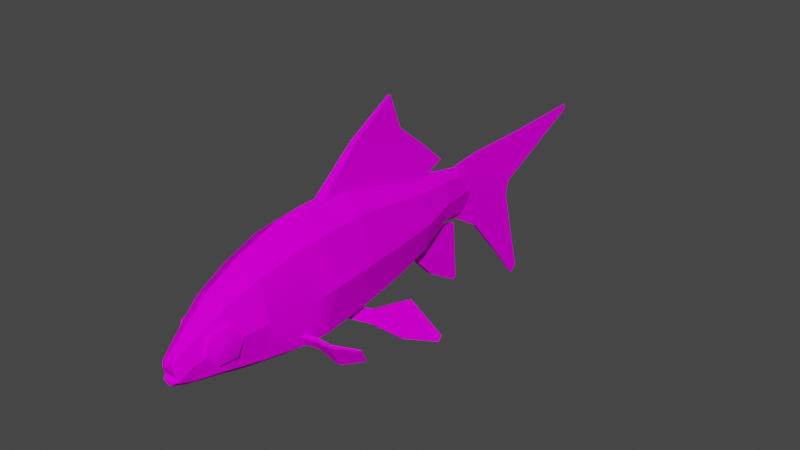 # Source: FishForward.blend  (saved by Blender 2.93.21; exported with 4.5.12 LTS)
import bpy
from mathutils import Matrix  # noqa: F401  (used for matrix-valued properties, if any)

bpy.ops.wm.read_factory_settings(use_empty=True)
scene = bpy.context.scene
scene.name = 'Scene'

# ---- images (referenced by path relative to the original .blend; pixels are not part of the script)
import os
ASSET_DIR = os.environ.get("B2B_ASSET_DIR", "")  # directory of the original .blend (textures are referenced by path, not embedded)
HERE = os.path.dirname(os.path.abspath(__file__))  # packed textures are extracted next to this script under _unpacked/

def load_image(name, relpath, width, height, colorspace="sRGB"):
    """Load a texture the original file referenced (path relative to the .blend, or extracted next to this script)."""
    p = next((c for c in (os.path.join(HERE, relpath), os.path.join(ASSET_DIR, relpath)) if relpath and os.path.exists(c)), "")
    if p:
        img = bpy.data.images.load(p, check_existing=True)
        img.name = name
    else:  # same state as the original file: an image datablock whose file is absent (Cycles renders it pink)
        img = bpy.data.images.new(name, width, height)
        img.source = "FILE"
        img.filepath = "//" + (relpath or name)
    img.colorspace_settings.name = colorspace
    return img
img_tex_goldfish_png = load_image('Tex_Goldfish.png', 'Fish/Goldfish/Tex_Goldfish.png', 1024, 1024, 'sRGB')

# ---- materials (node trees are filled in below, after node groups)
mat_lambert2sg = bpy.data.materials.new('lambert2SG')
mat_lambert2sg.surface_render_method = 'BLENDED'
mat_lambert2sg.blend_method = 'BLEND'
mat_lambert2sg.use_transparent_shadow = False
mat_lambert2sg.diffuse_color = (0.0, 0.0, 0.0, 1.0)
mat_lambert2sg.roughness = 1.0
mat_lambert2sg.specular_intensity = 0.0

# ---- material node trees
mat_lambert2sg.use_nodes = True; mat_lambert2sg.node_tree.nodes.clear()
_N = mat_lambert2sg.node_tree.nodes; _L = mat_lambert2sg.node_tree.links
n0 = _N.new('ShaderNodeBsdfPrincipled'); n0.name = 'Principled BSDF'; n0.location = (10, 300)
n0.distribution = 'GGX'
n0.subsurface_method = 'BURLEY'
n0.inputs[2].default_value = 1.0
n0.inputs[3].default_value = 1.0
n0.inputs[13].default_value = 0.0
n0.inputs[27].default_value = (0.0, 0.0, 0.0, 1.0)
n0.inputs[28].default_value = 1.0
n1 = _N.new('ShaderNodeOutputMaterial'); n1.name = 'Material Output'; n1.location = (300, 300)
n2 = _N.new('ShaderNodeTexImage'); n2.name = 'Image Texture'; n2.location = (-300, 600)
n2.image = img_tex_goldfish_png
_L.new(n0.outputs[0], n1.inputs[0])
_L.new(n2.outputs[0], n0.inputs[0])
n1.is_active_output = True

# ---- world
world_world = bpy.data.worlds.new('World'); scene.world = world_world
world_world.use_nodes = True; world_world.node_tree.nodes.clear()
_N = world_world.node_tree.nodes; _L = world_world.node_tree.links
n0 = _N.new('ShaderNodeOutputWorld'); n0.name = 'World Output'; n0.location = (300, 300)
n1 = _N.new('ShaderNodeBackground'); n1.name = 'Background'; n1.location = (10, 300)
n1.inputs[0].default_value = (0.05088, 0.05088, 0.05088, 1.0)
_L.new(n1.outputs[0], n0.inputs[0])
n0.is_active_output = True
world_world.color = (0.05088, 0.05088, 0.05088)
world_world.use_sun_shadow = False
world_world.sun_shadow_jitter_overblur = 0.0

# ---- meshes
me_mesh_goldfish = bpy.data.meshes.new('Mesh_Goldfish')
me_mesh_goldfish.from_pydata([(4.259, 8.459, 13.87), (1e-06, 11.67, 13.87), (1e-06, 11.7, 21.73), (4.433, 8.35, 21.73), (1e-06, -10.28, 13.87), (4.259, -7.064, 13.87), (4.433, -7.807, 21.73), (1e-06, -11.15, 21.73), (6.023, 0.6976, 13.87), (6.269, 0.2718, 21.73), (1.051, -4.445, 47.65), (1e-06, -4.445, 47.65), (1e-06, -5.125, 47.65), (0.7435, -4.715, 47.65), (5.081, 0.4421, 5.014), (3.593, 6.989, 5.014), (3.593, -6.105, 5.014), (1e-06, -8.817, 5.014), (1e-06, 9.701, 5.014), (3.974, 0.2718, -2.907), (2.81, 5.394, -2.907), (2.81, -4.85, -2.907), (1e-06, -6.972, -2.907), (1e-06, 7.515, -2.907), (2.745, 1.209, -9.295), (1.941, 4.746, -9.295), (1.941, -2.329, -9.295), (1e-06, -3.794, -9.295), (1e-06, 6.212, -9.295), (1.536, 0.4421, -14.49), (1.086, 3.769, -14.49), (1.086, -2.884, -14.49), (1e-06, -4.262, -14.49), (1e-06, 5.147, -14.49), (1e-06, 11.16, 26.93), (4.259, 7.948, 26.93), (4.259, -7.575, 26.93), (1e-06, -10.79, 26.93), (6.023, 0.1866, 26.93), (1e-06, 8.871, 33.74), (3.535, 6.202, 33.74), (3.535, -6.681, 33.74), (1e-06, -9.349, 33.74), (4.999, -0.2393, 33.74), (1e-06, 6.109, 39.53), (2.694, 4.075, 39.53), (2.694, -5.746, 39.53), (1e-06, -7.78, 39.53), (3.81, -0.8355, 39.53), (1e-06, 1.664, 44.81), (1.565, 0.4827, 44.81), (1.565, -5.22, 44.81), (1e-06, -6.401, 44.81), (2.213, -2.369, 44.81), (1e-06, -0.266, 47.03), (1.014, -1.031, 47.03), (1.014, -4.728, 47.03), (1e-06, -5.493, 47.03), (1.434, -4.225, 47.03), (0.6148, -1.277, 47.78), (1e-06, -1.055, 47.78), (1e-06, -2.201, 47.78), (0.8694, -2.201, 47.78), (1e-06, -4.024, 47.03), (1.078, -4.024, 47.03), (0.6533, -2.402, 47.78), (1e-06, -2.402, 47.78), (1e-06, -4.225, 47.03), (1.049, 0.4421, -17.47), (0.7415, 2.714, -16.84), (0.7415, -1.83, -16.84), (1e-06, -2.77, -17.49), (1e-06, 3.655, -17.49), (1e-06, 0.4421, -18.29), (-4.259, 8.459, 13.87), (-4.433, 8.35, 21.73), (-4.433, -7.807, 21.73), (-4.259, -7.064, 13.87), (-6.269, 0.2718, 21.73), (-6.023, 0.6976, 13.87), (-1.051, -4.445, 47.65), (-0.7435, -4.715, 47.65), (-3.593, 6.989, 5.014), (-5.081, 0.4421, 5.014), (-3.593, -6.105, 5.014), (-2.81, 5.394, -2.907), (-3.974, 0.2718, -2.907), (-2.81, -4.85, -2.907), (-1.941, 4.746, -9.295), (-2.745, 1.209, -9.295), (-1.941, -2.329, -9.295), (-1.086, 3.769, -14.49), (-1.536, 0.4421, -14.49), (-1.086, -2.884, -14.49), (-4.259, 7.948, 26.93), (-4.259, -7.575, 26.93), (-6.023, 0.1866, 26.93), (-3.535, 6.202, 33.74), (-3.535, -6.681, 33.74), (-4.999, -0.2393, 33.74), (-2.694, 4.075, 39.53), (-2.694, -5.746, 39.53), (-3.81, -0.8355, 39.53), (-1.565, 0.4827, 44.81), (-1.565, -5.22, 44.81), (-2.213, -2.369, 44.81), (-1.014, -1.031, 47.03), (-1.014, -4.728, 47.03), (-1.434, -4.225, 47.03), (-0.6148, -1.277, 47.78), (-0.8694, -2.201, 47.78), (-0.6533, -2.402, 47.78), (-1.078, -4.024, 47.03), (-0.7415, 2.714, -16.84), (-1.049, 0.4421, -17.47), (-0.7415, -1.83, -16.84), (-0.3964, 1.447, -14.35), (0.3964, 1.447, -14.35), (0.2707, 5.239, -14.35), (-0.2707, 5.239, -14.35), (0.2707, 5.85, -20.36), (-0.2707, 5.85, -20.36), (-0.06528, 6.51, -47.78), (0.06528, 6.51, -47.78), (0.09558, 5.435, -47.52), (-0.09558, 5.435, -47.52), (-0.2707, -8.012, -20.36), (0.2707, -8.012, -20.36), (0.2707, -4.24, -14.35), (-0.2707, -4.24, -14.35), (0.3964, 0.3055, -20.36), (-0.3964, 0.3055, -20.36), (0.2126, 5.893, -31.94), (-0.2126, 5.893, -31.94), (0.3113, -2.68, -29.86), (-0.2126, -15.54, -26.74), (0.2126, -15.54, -26.74), (-0.3113, -2.68, -29.86), (-0.3964, 0.3097, -14.35), (0.3964, 0.3097, -14.35), (0.3964, -1.358, -20.36), (0.3113, -5.251, -29.23), (-0.3113, -5.251, -29.23), (-0.3964, -1.358, -20.36), (-0.08911, -21.86, -33.88), (0.08911, -21.86, -33.88), (0.06086, -22.71, -32.4), (-0.06086, -22.71, -32.4), (1.267, -7.113, 14.58), (1.854, -6.898, 14.73), (4.077, -8.866, 11.2), (3.491, -9.081, 11.05), (9.037, -16.71, 0.7097), (9.312, -16.61, 0.7779), (9.405, -17.4, 1.568), (9.131, -17.5, 1.5), (3.892, -10.97, 12.22), (4.479, -10.76, 12.36), (2.255, -8.788, 15.89), (1.669, -9.002, 15.75), (5.926, -9.532, 4.332), (5.507, -9.685, 4.228), (7.05, -14.82, 7.589), (6.631, -14.97, 7.485), (-1.267, -7.113, 14.58), (-3.491, -9.081, 11.05), (-4.077, -8.866, 11.2), (-1.854, -6.898, 14.73), (-9.037, -16.71, 0.7097), (-9.131, -17.5, 1.5), (-9.405, -17.4, 1.568), (-9.312, -16.61, 0.7779), (-3.892, -10.97, 12.22), (-1.669, -9.002, 15.75), (-2.255, -8.788, 15.89), (-4.479, -10.76, 12.36), (-5.507, -9.685, 4.228), (-5.926, -9.532, 4.332), (-7.05, -14.82, 7.589), (-6.631, -14.97, 7.485), (-0.4246, -12.26, -7.807), (0.4246, -12.26, -7.807), (0.4246, -5.772, -1.511), (-0.4246, -5.772, -1.511), (-0.4246, -3.244, -5.186), (0.4246, -3.244, -5.186), (0.212, -4.954, -13.99), (-0.212, -4.954, -13.99), (-0.1458, -15.58, -14.94), (0.1458, -15.58, -14.94), (0.1458, -16.27, -14.36), (-0.1458, -16.27, -14.36), (-0.5115, 17.77, 10.71), (0.5115, 17.77, 10.71), (0.2582, 22.71, 2.49), (-0.2582, 22.71, 2.49), (-0.2582, 16.77, 0.2083), (0.2582, 16.77, 0.2083), (0.2582, 12.51, -5.084), (-0.2582, 12.51, -5.084), (-0.2582, 8.148, -10.04), (0.2582, 8.148, -10.04), (0.5115, 7.476, -7.649), (-0.5115, 7.476, -7.649), (0.5115, 14.68, 5.204), (0.5115, 11.08, -1.223), (-0.5115, 11.08, -1.223), (-0.5115, 14.68, 5.204), (-0.8975, 10.96, 18.4), (0.8975, 10.96, 18.4), (0.8975, 9.667, 11.48), (0.8975, 8.153, 3.404), (0.8975, 6.403, -3.661), (-0.8975, 6.403, -3.661), (-0.8975, 8.153, 3.404), (-0.8975, 9.667, 11.48), (2.032, -7.804, 26.85), (6.262, -7.779, 25.68), (6.585, -5.712, 26.89), (2.355, -5.736, 28.06), (6.441, -5.375, 26.35), (2.19, -5.35, 27.44), (6.118, -7.442, 25.14), (1.867, -7.418, 26.23), (12.86, -8.577, 23.01), (12.8, -8.437, 22.78), (13.22, -5.789, 24.33), (13.28, -5.929, 24.55), (9.055, -9.627, 24.23), (9.17, -9.896, 24.66), (9.771, -5.042, 26.91), (9.886, -5.311, 27.34), (-2.032, -7.804, 26.85), (-2.355, -5.736, 28.06), (-6.585, -5.712, 26.89), (-6.262, -7.779, 25.68), (-2.19, -5.35, 27.44), (-6.441, -5.375, 26.35), (-1.867, -7.418, 26.23), (-6.118, -7.442, 25.14), (-12.86, -8.577, 23.01), (-13.28, -5.929, 24.55), (-13.22, -5.789, 24.33), (-12.8, -8.437, 22.78), (-9.17, -9.896, 24.66), (-9.055, -9.627, 24.23), (-9.771, -5.042, 26.91), (-9.886, -5.311, 27.34), (2.435, -3.458, 38.49), (2.74, -0.769, 37.33), (4.27, -0.769, 37.74), (3.964, -3.458, 38.9), (2.3, 1.615, 39.01), (3.829, 1.615, 39.41), (1.554, 1.309, 41.84), (3.084, 1.309, 42.24), (1.248, -1.38, 43.0), (2.778, -1.38, 43.4), (1.689, -3.764, 41.33), (3.218, -3.764, 41.73), (4.303, -0.9219, 39.26), (4.15, -2.267, 39.84), (4.082, 0.27, 40.09), (3.709, 0.1171, 41.51), (3.557, -1.228, 42.09), (3.777, -2.419, 41.26), (3.93, -1.075, 40.67), (-2.435, -3.458, 38.49), (-3.964, -3.458, 38.9), (-4.27, -0.769, 37.74), (-2.74, -0.769, 37.33), (-3.829, 1.615, 39.41), (-2.3, 1.615, 39.01), (-3.084, 1.309, 42.24), (-1.554, 1.309, 41.84), (-2.778, -1.38, 43.4), (-1.248, -1.38, 43.0), (-3.218, -3.764, 41.73), (-1.689, -3.764, 41.33), (-4.15, -2.267, 39.84), (-4.303, -0.9219, 39.26), (-4.082, 0.27, 40.09), (-3.709, 0.1171, 41.51), (-3.557, -1.228, 42.09), (-3.777, -2.419, 41.26), (-3.93, -1.075, 40.67)], [], [(0, 1, 2, 3), (4, 5, 6, 7), (5, 8, 9, 6), (8, 0, 3, 9), (10, 11, 12, 13), (0, 8, 14, 15), (8, 5, 16, 14), (5, 4, 17, 16), (1, 0, 15, 18), (15, 14, 19, 20), (14, 16, 21, 19), (16, 17, 22, 21), (18, 15, 20, 23), (20, 19, 24, 25), (19, 21, 26, 24), (21, 22, 27, 26), (23, 20, 25, 28), (25, 24, 29, 30), (24, 26, 31, 29), (26, 27, 32, 31), (28, 25, 30, 33), (3, 2, 34, 35), (7, 6, 36, 37), (6, 9, 38, 36), (9, 3, 35, 38), (35, 34, 39, 40), (37, 36, 41, 42), (36, 38, 43, 41), (38, 35, 40, 43), (40, 39, 44, 45), (42, 41, 46, 47), (41, 43, 48, 46), (43, 40, 45, 48), (45, 44, 49, 50), (47, 46, 51, 52), (46, 48, 53, 51), (48, 45, 50, 53), (50, 49, 54, 55), (52, 51, 56, 57), (51, 53, 58, 56), (53, 50, 55, 58), (59, 60, 61, 62), (55, 54, 60, 59), (63, 64, 65, 66), (58, 55, 59, 62), (58, 67, 11, 10), (57, 56, 13, 12), (56, 58, 10, 13), (67, 58, 64, 63), (58, 62, 65, 64), (62, 61, 66, 65), (30, 29, 68, 69), (29, 31, 70, 68), (31, 32, 71, 70), (33, 30, 69, 72), (69, 73, 72), (71, 73, 70), (70, 73, 68), (69, 68, 73), (74, 75, 2, 1), (4, 7, 76, 77), (77, 76, 78, 79), (79, 78, 75, 74), (80, 81, 12, 11), (74, 82, 83, 79), (79, 83, 84, 77), (77, 84, 17, 4), (1, 18, 82, 74), (82, 85, 86, 83), (83, 86, 87, 84), (84, 87, 22, 17), (18, 23, 85, 82), (85, 88, 89, 86), (86, 89, 90, 87), (87, 90, 27, 22), (23, 28, 88, 85), (88, 91, 92, 89), (89, 92, 93, 90), (90, 93, 32, 27), (28, 33, 91, 88), (75, 94, 34, 2), (7, 37, 95, 76), (76, 95, 96, 78), (78, 96, 94, 75), (94, 97, 39, 34), (37, 42, 98, 95), (95, 98, 99, 96), (96, 99, 97, 94), (97, 100, 44, 39), (42, 47, 101, 98), (98, 101, 102, 99), (99, 102, 100, 97), (100, 103, 49, 44), (47, 52, 104, 101), (101, 104, 105, 102), (102, 105, 103, 100), (103, 106, 54, 49), (52, 57, 107, 104), (104, 107, 108, 105), (105, 108, 106, 103), (109, 110, 61, 60), (106, 109, 60, 54), (63, 66, 111, 112), (108, 110, 109, 106), (108, 80, 11, 67), (57, 12, 81, 107), (107, 81, 80, 108), (67, 63, 112, 108), (108, 112, 111, 110), (110, 111, 66, 61), (91, 113, 114, 92), (92, 114, 115, 93), (93, 115, 71, 32), (33, 72, 113, 91), (113, 72, 73), (71, 115, 73), (115, 114, 73), (113, 73, 114), (116, 117, 118, 119), (119, 118, 120, 121), (122, 123, 124, 125), (126, 127, 128, 129), (117, 130, 120, 118), (131, 116, 119, 121), (121, 120, 132, 133), (120, 130, 134, 132), (127, 126, 135, 136), (137, 131, 121, 133), (138, 139, 117, 116), (139, 140, 130, 117), (134, 130, 140, 141), (137, 134, 141, 142), (142, 143, 131, 137), (143, 138, 116, 131), (129, 128, 139, 138), (128, 127, 140, 139), (141, 140, 127, 136), (144, 145, 146, 147), (126, 143, 142, 135), (126, 129, 138, 143), (142, 141, 145, 144), (141, 136, 146, 145), (136, 135, 147, 146), (135, 142, 144, 147), (133, 132, 123, 122), (132, 134, 124, 123), (134, 137, 125, 124), (137, 133, 122, 125), (148, 149, 150, 151), (152, 153, 154, 155), (156, 157, 158, 159), (158, 157, 150, 149), (156, 159, 148, 151), (151, 150, 160, 161), (150, 157, 162, 160), (157, 156, 163, 162), (156, 151, 161, 163), (161, 160, 153, 152), (160, 162, 154, 153), (162, 163, 155, 154), (163, 161, 152, 155), (164, 165, 166, 167), (168, 169, 170, 171), (172, 173, 174, 175), (174, 167, 166, 175), (172, 165, 164, 173), (165, 176, 177, 166), (166, 177, 178, 175), (175, 178, 179, 172), (172, 179, 176, 165), (176, 168, 171, 177), (177, 171, 170, 178), (178, 170, 169, 179), (179, 169, 168, 176), (180, 181, 182, 183), (184, 185, 186, 187), (188, 189, 190, 191), (181, 186, 185, 182), (187, 180, 183, 184), (187, 186, 189, 188), (186, 181, 190, 189), (181, 180, 191, 190), (180, 187, 188, 191), (192, 193, 194, 195), (196, 197, 198, 199), (200, 201, 202, 203), (197, 204, 205, 198), (199, 206, 207, 196), (208, 209, 193, 192), (204, 210, 211, 205), (203, 202, 212, 213), (206, 214, 215, 207), (195, 194, 197, 196), (193, 204, 197, 194), (209, 210, 204, 193), (207, 215, 208, 192), (196, 207, 192, 195), (205, 211, 212, 202), (198, 205, 202, 201), (199, 198, 201, 200), (203, 206, 199, 200), (213, 214, 206, 203), (216, 217, 218, 219), (219, 218, 220, 221), (221, 220, 222, 223), (223, 222, 217, 216), (224, 225, 226, 227), (217, 222, 228, 229), (222, 220, 230, 228), (220, 218, 231, 230), (218, 217, 229, 231), (229, 228, 225, 224), (228, 230, 226, 225), (230, 231, 227, 226), (231, 229, 224, 227), (232, 233, 234, 235), (233, 236, 237, 234), (236, 238, 239, 237), (238, 232, 235, 239), (240, 241, 242, 243), (235, 244, 245, 239), (239, 245, 246, 237), (237, 246, 247, 234), (234, 247, 244, 235), (244, 240, 243, 245), (245, 243, 242, 246), (246, 242, 241, 247), (247, 241, 240, 244), (248, 249, 250, 251), (249, 252, 253, 250), (252, 254, 255, 253), (254, 256, 257, 255), (256, 258, 259, 257), (258, 248, 251, 259), (251, 250, 260, 261), (250, 253, 262, 260), (253, 255, 263, 262), (255, 257, 264, 263), (257, 259, 265, 264), (259, 251, 261, 265), (261, 260, 266), (260, 262, 266), (262, 263, 266), (263, 264, 266), (264, 265, 266), (265, 261, 266), (267, 268, 269, 270), (270, 269, 271, 272), (272, 271, 273, 274), (274, 273, 275, 276), (276, 275, 277, 278), (278, 277, 268, 267), (268, 279, 280, 269), (269, 280, 281, 271), (271, 281, 282, 273), (273, 282, 283, 275), (275, 283, 284, 277), (277, 284, 279, 268), (279, 285, 280), (280, 285, 281), (281, 285, 282), (282, 285, 283), (283, 285, 284), (284, 285, 279)])
me_mesh_goldfish.polygons.foreach_set('use_smooth', [0, 0, 0, 0, 1, 0, 0, 0, 0, 0, 0, 0, 0, 0, 0, 0, 0, 0, 0, 0, 0, 1, 1, 1, 1, 1, 1, 1, 1, 0, 0, 0, 0, 0, 0, 0, 0, 0, 0, 0, 1, 1, 0, 1, 1, 1, 0, 0, 1, 0, 1, 0, 0, 0, 0, 1, 1, 1, 1, 0, 0, 0, 0, 1, 0, 0, 0, 0, 0, 0, 0, 0, 0, 0, 0, 0, 0, 0, 0, 0, 1, 1, 1, 1, 1, 1, 1, 1, 0, 0, 0, 0, 0, 0, 0, 0, 0, 0, 0, 1, 1, 0, 1, 1, 1, 0, 0, 1, 0, 1, 0, 0, 0, 0, 1, 1, 1, 1, 1, 0, 0, 0, 1, 1, 0, 1, 0, 1, 1, 1, 1, 0, 1, 1, 1, 1, 1, 0, 1, 1, 0, 0, 0, 0, 0, 0, 0, 0, 0, 0, 0, 0, 0, 0, 0, 0, 0, 0, 0, 0, 0, 0, 0, 0, 0, 0, 0, 0, 0, 0, 0, 0, 0, 0, 0, 0, 0, 0, 0, 0, 0, 0, 0, 1, 1, 1, 1, 1, 1, 1, 1, 1, 1, 1, 1, 1, 1, 1, 1, 1, 1, 1, 0, 0, 0, 0, 0, 0, 0, 0, 0, 0, 0, 0, 0, 0, 0, 0, 0, 0, 0, 0, 0, 0, 0, 0, 0, 0, 0, 0, 0, 0, 0, 0, 1, 1, 1, 1, 1, 1, 1, 1, 1, 1, 1, 1, 0, 0, 0, 0, 0, 0, 1, 1, 1, 1, 1, 1, 1, 1, 1, 1, 1, 1])
_k = set([(2, 3), (2, 34), (2, 75), (3, 9), (3, 35), (6, 7), (6, 9), (6, 36), (7, 37), (7, 76), (9, 38), (10, 11), (10, 13), (10, 58), (11, 80), (12, 13), (12, 81), (34, 39), (35, 40), (36, 41), (37, 42), (39, 40), (39, 97), (40, 43), (41, 42), (41, 43), (42, 98), (50, 53), (50, 55), (53, 58), (55, 59), (58, 62), (58, 64), (58, 67), (59, 60), (59, 62), (60, 109), (61, 62), (61, 110), (62, 65), (63, 64), (63, 112), (64, 65), (65, 66), (66, 111), (67, 108), (68, 69), (68, 70), (69, 72), (70, 71), (71, 73), (71, 115), (72, 73), (72, 113), (75, 78), (75, 94), (76, 78), (76, 95), (78, 96), (80, 81), (80, 108), (94, 97), (95, 98), (97, 99), (98, 99), (103, 105), (103, 106), (105, 108), (106, 109), (108, 110), (108, 112), (109, 110), (110, 111), (111, 112), (113, 114), (114, 115), (116, 119), (116, 138), (117, 118), (117, 139), (118, 119), (118, 120), (119, 121), (120, 130), (120, 132), (121, 131), (121, 133), (126, 129), (126, 135), (126, 143), (127, 128), (127, 136), (127, 140), (128, 129), (128, 139), (129, 138), (130, 140), (131, 143), (132, 134), (133, 137), (134, 141), (135, 142), (136, 141), (137, 142), (192, 195), (192, 208), (193, 194), (193, 209), (194, 195), (194, 197), (195, 196), (196, 199), (197, 198), (198, 201), (199, 200), (200, 201), (200, 203), (201, 202), (202, 212), (203, 213), (208, 209), (208, 215), (209, 210), (210, 211), (211, 212), (212, 213), (213, 214), (214, 215), (250, 251), (250, 253), (251, 259), (253, 255), (255, 257), (257, 259), (268, 269), (268, 277), (269, 271), (271, 273), (273, 275), (275, 277)])
me_mesh_goldfish.attributes.new('sharp_edge', 'BOOLEAN', 'EDGE').data.foreach_set('value', [ (min(e.vertices), max(e.vertices)) in _k for e in me_mesh_goldfish.edges])
_uv = me_mesh_goldfish.uv_layers.new(name='UVMap')
_uv.uv.foreach_set('vector', [0.6347, 0.9557, 0.6347, 0.9288, 0.6618, 0.9288, 0.6618, 0.9568, 0.3555, 0.4683, 0.3555, 0.4415, 0.3827, 0.4404, 0.3827, 0.4683, 0.1476, 0.92, 0.1476, 0.9469, 0.1204, 0.9454, 0.1204, 0.9175, 0.1476, 0.9469, 0.1476, 0.9737, 0.1204, 0.9733, 0.1204, 0.9454, 0.6347, 0.8907, 0.6347, 0.8973, 0.6323, 0.8973, 0.6337, 0.8926, 0.1476, 0.9737, 0.1476, 0.9469, 0.1782, 0.946, 0.1782, 0.9686, 0.1476, 0.9469, 0.1476, 0.92, 0.1782, 0.9234, 0.1782, 0.946, 0.3555, 0.4415, 0.3555, 0.4683, 0.3249, 0.4683, 0.3249, 0.4457, 0.6347, 0.9288, 0.6347, 0.9557, 0.6041, 0.9515, 0.6041, 0.9288, 0.1782, 0.9686, 0.1782, 0.946, 0.2056, 0.9454, 0.2056, 0.9631, 0.1782, 0.946, 0.1782, 0.9234, 0.2056, 0.9277, 0.2056, 0.9454, 0.3249, 0.4457, 0.3249, 0.4683, 0.2975, 0.4683, 0.2975, 0.4506, 0.6041, 0.9288, 0.6041, 0.9515, 0.5767, 0.9465, 0.5767, 0.9288, 0.2056, 0.9631, 0.2056, 0.9454, 0.2277, 0.9486, 0.2277, 0.9609, 0.2056, 0.9454, 0.2056, 0.9277, 0.2277, 0.9364, 0.2277, 0.9486, 0.2975, 0.4506, 0.2975, 0.4683, 0.2755, 0.4683, 0.2755, 0.4561, 0.5767, 0.9288, 0.5767, 0.9465, 0.5546, 0.9411, 0.5546, 0.9288, 0.7645, 0.9371, 0.7645, 0.9249, 0.7824, 0.9222, 0.7824, 0.9337, 0.2277, 0.9486, 0.2277, 0.9364, 0.2456, 0.9345, 0.2456, 0.946, 0.2755, 0.4561, 0.2755, 0.4683, 0.2575, 0.4683, 0.2575, 0.4615, 0.5546, 0.9288, 0.5546, 0.9411, 0.5366, 0.9357, 0.5366, 0.9288, 0.6618, 0.9568, 0.6618, 0.9288, 0.6798, 0.9288, 0.6798, 0.9557, 0.3827, 0.4683, 0.3827, 0.4404, 0.4007, 0.4415, 0.4007, 0.4683, 0.1204, 0.9175, 0.1204, 0.9454, 0.1025, 0.9451, 0.1025, 0.9183, 0.1204, 0.9454, 0.1204, 0.9733, 0.1025, 0.9719, 0.1025, 0.9451, 0.6798, 0.9557, 0.6798, 0.9288, 0.7034, 0.9288, 0.7034, 0.9511, 0.4007, 0.4683, 0.4007, 0.4415, 0.4242, 0.446, 0.4242, 0.4683, 0.1025, 0.9183, 0.1025, 0.9451, 0.07893, 0.9436, 0.07893, 0.9214, 0.1025, 0.9451, 0.1025, 0.9719, 0.07893, 0.9659, 0.07893, 0.9436, 0.7034, 0.9511, 0.7034, 0.9288, 0.7234, 0.9288, 0.7234, 0.9458, 0.4242, 0.4683, 0.4242, 0.446, 0.4442, 0.4513, 0.4442, 0.4683, 0.07893, 0.9214, 0.07893, 0.9436, 0.05891, 0.9416, 0.05891, 0.9246, 0.5856, 0.8937, 0.5856, 0.916, 0.5655, 0.9086, 0.5655, 0.8916, 0.7234, 0.9458, 0.7234, 0.9288, 0.7416, 0.9288, 0.7416, 0.9387, 0.4442, 0.4683, 0.4442, 0.4513, 0.4625, 0.4585, 0.4625, 0.4683, 0.05891, 0.9246, 0.05891, 0.9416, 0.04065, 0.9363, 0.04065, 0.9264, 0.5655, 0.8916, 0.5655, 0.9086, 0.5473, 0.8962, 0.5473, 0.8863, 0.7416, 0.9387, 0.7416, 0.9288, 0.7493, 0.9288, 0.7493, 0.9352, 0.4625, 0.4683, 0.4625, 0.4585, 0.4701, 0.4619, 0.4701, 0.4683, 0.04065, 0.9264, 0.04065, 0.9363, 0.033, 0.9299, 0.033, 0.9281, 0.5473, 0.8863, 0.5473, 0.8962, 0.5396, 0.891, 0.5396, 0.8799, 0.6081, 0.9064, 0.6042, 0.9071, 0.6042, 0.9032, 0.6097, 0.9032, 0.7493, 0.9352, 0.7493, 0.9288, 0.7519, 0.9288, 0.7519, 0.9327, 0.5441, 0.4422, 0.5509, 0.4422, 0.5483, 0.4478, 0.5441, 0.4478, 0.5396, 0.8799, 0.5396, 0.891, 0.537, 0.8901, 0.537, 0.8869, 0.6308, 0.8907, 0.6308, 0.8997, 0.6287, 0.8997, 0.6287, 0.8931, 0.4701, 0.4683, 0.4701, 0.4619, 0.4723, 0.4636, 0.4723, 0.4683, 0.4701, 0.4619, 0.4701, 0.4593, 0.4723, 0.4617, 0.4723, 0.4636, 0.6042, 0.8962, 0.6132, 0.8962, 0.611, 0.8969, 0.6042, 0.8969, 0.6132, 0.8962, 0.6097, 0.9032, 0.6083, 0.9025, 0.611, 0.8969, 0.6097, 0.9032, 0.6042, 0.9032, 0.6042, 0.9025, 0.6083, 0.9025, 0.7824, 0.9337, 0.7824, 0.9222, 0.7927, 0.9222, 0.7905, 0.9301, 0.7824, 0.9222, 0.7824, 0.9107, 0.7905, 0.9144, 0.7927, 0.9222, 0.7713, 0.9068, 0.7713, 0.9136, 0.761, 0.9136, 0.7632, 0.909, 0.5366, 0.9288, 0.5366, 0.9357, 0.5285, 0.9335, 0.5263, 0.9288, 0.8077, 0.9097, 0.803, 0.9176, 0.803, 0.9065, 0.803, 0.9287, 0.803, 0.9176, 0.8077, 0.9254, 0.8077, 0.9254, 0.803, 0.9176, 0.8096, 0.9176, 0.8077, 0.9097, 0.8096, 0.9176, 0.803, 0.9176, 0.6347, 0.9557, 0.6618, 0.9568, 0.6618, 0.9288, 0.6347, 0.9288, 0.3555, 0.4683, 0.3827, 0.4683, 0.3827, 0.4404, 0.3555, 0.4415, 0.1476, 0.92, 0.1204, 0.9175, 0.1204, 0.9454, 0.1476, 0.9469, 0.1476, 0.9469, 0.1204, 0.9454, 0.1204, 0.9733, 0.1476, 0.9737, 0.6347, 0.8907, 0.6337, 0.8926, 0.6323, 0.8973, 0.6347, 0.8973, 0.1476, 0.9737, 0.1782, 0.9686, 0.1782, 0.946, 0.1476, 0.9469, 0.1476, 0.9469, 0.1782, 0.946, 0.1782, 0.9234, 0.1476, 0.92, 0.3555, 0.4415, 0.3249, 0.4457, 0.3249, 0.4683, 0.3555, 0.4683, 0.6347, 0.9288, 0.6041, 0.9288, 0.6041, 0.9515, 0.6347, 0.9557, 0.1782, 0.9686, 0.2056, 0.9631, 0.2056, 0.9454, 0.1782, 0.946, 0.1782, 0.946, 0.2056, 0.9454, 0.2056, 0.9277, 0.1782, 0.9234, 0.3249, 0.4457, 0.2975, 0.4506, 0.2975, 0.4683, 0.3249, 0.4683, 0.6041, 0.9288, 0.5767, 0.9288, 0.5767, 0.9465, 0.6041, 0.9515, 0.2056, 0.9631, 0.2277, 0.9609, 0.2277, 0.9486, 0.2056, 0.9454, 0.2056, 0.9454, 0.2277, 0.9486, 0.2277, 0.9364, 0.2056, 0.9277, 0.2975, 0.4506, 0.2755, 0.4561, 0.2755, 0.4683, 0.2975, 0.4683, 0.5767, 0.9288, 0.5546, 0.9288, 0.5546, 0.9411, 0.5767, 0.9465, 0.7645, 0.9371, 0.7824, 0.9337, 0.7824, 0.9222, 0.7645, 0.9249, 0.2277, 0.9486, 0.2456, 0.946, 0.2456, 0.9345, 0.2277, 0.9364, 0.2755, 0.4561, 0.2575, 0.4615, 0.2575, 0.4683, 0.2755, 0.4683, 0.5546, 0.9288, 0.5366, 0.9288, 0.5366, 0.9357, 0.5546, 0.9411, 0.6618, 0.9568, 0.6798, 0.9557, 0.6798, 0.9288, 0.6618, 0.9288, 0.3827, 0.4683, 0.4007, 0.4683, 0.4007, 0.4415, 0.3827, 0.4404, 0.1204, 0.9175, 0.1025, 0.9183, 0.1025, 0.9451, 0.1204, 0.9454, 0.1204, 0.9454, 0.1025, 0.9451, 0.1025, 0.9719, 0.1204, 0.9733, 0.6798, 0.9557, 0.7034, 0.9511, 0.7034, 0.9288, 0.6798, 0.9288, 0.4007, 0.4683, 0.4242, 0.4683, 0.4242, 0.446, 0.4007, 0.4415, 0.1025, 0.9183, 0.07893, 0.9214, 0.07893, 0.9436, 0.1025, 0.9451, 0.1025, 0.9451, 0.07893, 0.9436, 0.07893, 0.9659, 0.1025, 0.9719, 0.7034, 0.9511, 0.7234, 0.9458, 0.7234, 0.9288, 0.7034, 0.9288, 0.4242, 0.4683, 0.4442, 0.4683, 0.4442, 0.4513, 0.4242, 0.446, 0.07893, 0.9214, 0.05891, 0.9246, 0.05891, 0.9416, 0.07893, 0.9436, 0.5856, 0.8937, 0.5655, 0.8916, 0.5655, 0.9086, 0.5856, 0.916, 0.7234, 0.9458, 0.7416, 0.9387, 0.7416, 0.9288, 0.7234, 0.9288, 0.4442, 0.4683, 0.4625, 0.4683, 0.4625, 0.4585, 0.4442, 0.4513, 0.05891, 0.9246, 0.04065, 0.9264, 0.04065, 0.9363, 0.05891, 0.9416, 0.5655, 0.8916, 0.5473, 0.8863, 0.5473, 0.8962, 0.5655, 0.9086, 0.7416, 0.9387, 0.7493, 0.9352, 0.7493, 0.9288, 0.7416, 0.9288, 0.4625, 0.4683, 0.4701, 0.4683, 0.4701, 0.4619, 0.4625, 0.4585, 0.04065, 0.9264, 0.033, 0.9281, 0.033, 0.9299, 0.04065, 0.9363, 0.5473, 0.8863, 0.5396, 0.8799, 0.5396, 0.891, 0.5473, 0.8962, 0.6081, 0.9064, 0.6097, 0.9032, 0.6042, 0.9032, 0.6042, 0.9071, 0.7493, 0.9352, 0.7519, 0.9327, 0.7519, 0.9288, 0.7493, 0.9288, 0.5441, 0.4422, 0.5441, 0.4478, 0.5483, 0.4478, 0.5509, 0.4422, 0.5396, 0.8799, 0.537, 0.8869, 0.537, 0.8901, 0.5396, 0.891, 0.6308, 0.8907, 0.6287, 0.8931, 0.6287, 0.8997, 0.6308, 0.8997, 0.4701, 0.4683, 0.4723, 0.4683, 0.4723, 0.4636, 0.4701, 0.4619, 0.4701, 0.4619, 0.4723, 0.4636, 0.4723, 0.4617, 0.4701, 0.4593, 0.6042, 0.8962, 0.6042, 0.8969, 0.611, 0.8969, 0.6132, 0.8962, 0.6132, 0.8962, 0.611, 0.8969, 0.6083, 0.9025, 0.6097, 0.9032, 0.6097, 0.9032, 0.6083, 0.9025, 0.6042, 0.9025, 0.6042, 0.9032, 0.7824, 0.9337, 0.7905, 0.9301, 0.7927, 0.9222, 0.7824, 0.9222, 0.7824, 0.9222, 0.7927, 0.9222, 0.7905, 0.9144, 0.7824, 0.9107, 0.7713, 0.9068, 0.7632, 0.909, 0.761, 0.9136, 0.7713, 0.9136, 0.5366, 0.9288, 0.5263, 0.9288, 0.5285, 0.9335, 0.5366, 0.9357, 0.8077, 0.9097, 0.803, 0.9065, 0.803, 0.9176, 0.803, 0.9287, 0.8077, 0.9254, 0.803, 0.9176, 0.8077, 0.9254, 0.8096, 0.9176, 0.803, 0.9176, 0.8077, 0.9097, 0.803, 0.9176, 0.8096, 0.9176, 0.9274, 0.9749, 0.9274, 0.9481, 0.9347, 0.9524, 0.9347, 0.9706, 0.8108, 0.8083, 0.8291, 0.8083, 0.8291, 0.8333, 0.8108, 0.8333, 0.1333, 0.168, 0.1333, 0.1636, 0.1353, 0.1626, 0.1353, 0.169, 0.9453, 0.8646, 0.9636, 0.8646, 0.9636, 0.8896, 0.9453, 0.8896, 0.8768, 0.9475, 0.8746, 0.9225, 0.8853, 0.9225, 0.8841, 0.9475, 0.9321, 0.8333, 0.9343, 0.8083, 0.9416, 0.8083, 0.9428, 0.8333, 0.03069, 0.04776, 0.04896, 0.04776, 0.047, 0.09595, 0.03265, 0.09595, 0.1051, 0.1369, 0.09447, 0.1369, 0.08871, 0.09734, 0.1052, 0.08868, 0.1834, 0.07902, 0.1652, 0.07902, 0.1671, 0.05247, 0.1815, 0.05247, 0.1462, 0.08729, 0.152, 0.04776, 0.1627, 0.04776, 0.1628, 0.09595, 0.9252, 0.9749, 0.9252, 0.9481, 0.9274, 0.9481, 0.9274, 0.9749, 0.8746, 0.9475, 0.8714, 0.9225, 0.8746, 0.9225, 0.8768, 0.9475, 0.08871, 0.09734, 0.09447, 0.1369, 0.09126, 0.1369, 0.08376, 0.09994, 0.1557, 0.1626, 0.1767, 0.1626, 0.1767, 0.1675, 0.1557, 0.1675, 0.1413, 0.08469, 0.1488, 0.04776, 0.152, 0.04776, 0.1462, 0.08729, 0.9289, 0.8333, 0.9321, 0.8083, 0.9343, 0.8083, 0.9321, 0.8333, 0.9165, 0.9706, 0.9165, 0.9524, 0.9252, 0.9481, 0.9252, 0.9749, 0.8658, 0.9475, 0.8586, 0.9225, 0.8714, 0.9225, 0.8746, 0.9475, 0.08376, 0.09994, 0.09126, 0.1369, 0.07844, 0.1369, 0.06394, 0.1103, 0.1713, 0.02274, 0.1773, 0.02274, 0.1764, 0.0289, 0.1723, 0.0289, 0.136, 0.04776, 0.1488, 0.04776, 0.1413, 0.08469, 0.1215, 0.0743, 0.9161, 0.8333, 0.9233, 0.8083, 0.9321, 0.8083, 0.9289, 0.8333, 0.1557, 0.1675, 0.1767, 0.1675, 0.1692, 0.1995, 0.1632, 0.1995, 0.08376, 0.09994, 0.06394, 0.1103, 0.05012, 0.08676, 0.05175, 0.0806, 0.1815, 0.05247, 0.1671, 0.05247, 0.1723, 0.0289, 0.1764, 0.0289, 0.1215, 0.0743, 0.1413, 0.08469, 0.1093, 0.104, 0.1077, 0.09788, 0.03265, 0.09595, 0.047, 0.09595, 0.04203, 0.1619, 0.03762, 0.1619, 0.1052, 0.08868, 0.08871, 0.09734, 0.1043, 0.02383, 0.1064, 0.02274, 0.1987, 0.1782, 0.1777, 0.1782, 0.185, 0.1047, 0.1914, 0.1047, 0.1462, 0.08729, 0.1628, 0.09595, 0.164, 0.1619, 0.1619, 0.1608, 0.09639, 0.3029, 0.1077, 0.3029, 0.1178, 0.3147, 0.1065, 0.3147, 0.1198, 0.3258, 0.125, 0.3258, 0.125, 0.3312, 0.1198, 0.3312, 0.1134, 0.2901, 0.1247, 0.2901, 0.1146, 0.3018, 0.1033, 0.3018, 0.04689, 0.3025, 0.04577, 0.2908, 0.05708, 0.2908, 0.0582, 0.3025, 0.07804, 0.2669, 0.07916, 0.2551, 0.09047, 0.2551, 0.08935, 0.2669, 0.1065, 0.3147, 0.1178, 0.3147, 0.1162, 0.3318, 0.1081, 0.3318, 0.05708, 0.2908, 0.04577, 0.2908, 0.03877, 0.2737, 0.07042, 0.2737, 0.1247, 0.2901, 0.1134, 0.2901, 0.115, 0.273, 0.1231, 0.273, 0.07804, 0.2669, 0.08935, 0.2669, 0.1027, 0.2839, 0.07104, 0.2839, 0.1184, 0.3022, 0.1264, 0.3022, 0.125, 0.3258, 0.1198, 0.3258, 0.07042, 0.2737, 0.03877, 0.2737, 0.04139, 0.2558, 0.04685, 0.2551, 0.1231, 0.273, 0.115, 0.273, 0.1164, 0.2551, 0.1217, 0.2551, 0.07104, 0.2839, 0.1027, 0.2839, 0.07912, 0.3025, 0.07366, 0.3018, 0.09639, 0.3029, 0.1065, 0.3147, 0.1178, 0.3147, 0.1077, 0.3029, 0.1198, 0.3258, 0.1198, 0.3312, 0.125, 0.3312, 0.125, 0.3258, 0.1134, 0.2901, 0.1033, 0.3018, 0.1146, 0.3018, 0.1247, 0.2901, 0.04689, 0.3025, 0.0582, 0.3025, 0.05708, 0.2908, 0.04577, 0.2908, 0.07804, 0.2669, 0.08935, 0.2669, 0.09047, 0.2551, 0.07916, 0.2551, 0.1065, 0.3147, 0.1081, 0.3318, 0.1162, 0.3318, 0.1178, 0.3147, 0.05708, 0.2908, 0.07042, 0.2737, 0.03877, 0.2737, 0.04577, 0.2908, 0.1247, 0.2901, 0.1231, 0.273, 0.115, 0.273, 0.1134, 0.2901, 0.07804, 0.2669, 0.07104, 0.2839, 0.1027, 0.2839, 0.08935, 0.2669, 0.1184, 0.3022, 0.1198, 0.3258, 0.125, 0.3258, 0.1264, 0.3022, 0.07042, 0.2737, 0.04685, 0.2551, 0.04139, 0.2558, 0.03877, 0.2737, 0.1231, 0.273, 0.1217, 0.2551, 0.1164, 0.2551, 0.115, 0.273, 0.07104, 0.2839, 0.07366, 0.3018, 0.07912, 0.3025, 0.1027, 0.2839, 0.1842, 0.2308, 0.2058, 0.2308, 0.2058, 0.2651, 0.1842, 0.2651, 0.2752, 0.2655, 0.2968, 0.2655, 0.2914, 0.2953, 0.2806, 0.2953, 0.2711, 0.2729, 0.2711, 0.2655, 0.2745, 0.2655, 0.2745, 0.2729, 0.2067, 0.2308, 0.2431, 0.2308, 0.2264, 0.2606, 0.2101, 0.2651, 0.2439, 0.2308, 0.2803, 0.2308, 0.277, 0.2651, 0.2606, 0.2606, 0.2806, 0.2953, 0.2914, 0.2953, 0.2897, 0.3241, 0.2823, 0.3241, 0.2431, 0.2308, 0.2067, 0.2308, 0.2111, 0.202, 0.2145, 0.202, 0.2058, 0.2308, 0.1842, 0.2308, 0.1913, 0.202, 0.1987, 0.202, 0.2803, 0.2308, 0.2439, 0.2308, 0.2725, 0.202, 0.2759, 0.202, 0.07909, 0.4539, 0.07909, 0.4219, 0.09737, 0.4298, 0.09737, 0.446, 0.09816, 0.4438, 0.1144, 0.4438, 0.1144, 0.4595, 0.09816, 0.4595, 0.141, 0.4581, 0.141, 0.4419, 0.1464, 0.434, 0.1464, 0.4661, 0.06557, 0.3809, 0.05786, 0.392, 0.04456, 0.3777, 0.04985, 0.3691, 0.1109, 0.4103, 0.1057, 0.4017, 0.119, 0.3875, 0.1267, 0.3986, 0.1151, 0.4782, 0.1151, 0.4219, 0.1403, 0.434, 0.1403, 0.4661, 0.05786, 0.392, 0.03936, 0.406, 0.03377, 0.388, 0.04456, 0.3777, 0.1464, 0.4661, 0.1464, 0.434, 0.1552, 0.4219, 0.1552, 0.4782, 0.1057, 0.4017, 0.09487, 0.3915, 0.1005, 0.3735, 0.119, 0.3875, 0.09816, 0.4219, 0.1144, 0.4219, 0.1144, 0.4438, 0.09816, 0.4438, 0.06926, 0.4043, 0.05786, 0.392, 0.06557, 0.3809, 0.08749, 0.386, 0.04414, 0.4213, 0.03936, 0.406, 0.05786, 0.392, 0.06926, 0.4043, 0.119, 0.3875, 0.1005, 0.3735, 0.1052, 0.3581, 0.1304, 0.3752, 0.1267, 0.3986, 0.119, 0.3875, 0.1304, 0.3752, 0.1486, 0.3935, 0.04456, 0.3777, 0.03377, 0.388, 0.02731, 0.3723, 0.03127, 0.3634, 0.04985, 0.3691, 0.04456, 0.3777, 0.03127, 0.3634, 0.03375, 0.3581, 0.09816, 0.4595, 0.1144, 0.4595, 0.1144, 0.4756, 0.09816, 0.4756, 0.09237, 0.416, 0.1057, 0.4017, 0.1109, 0.4103, 0.09485, 0.4213, 0.08841, 0.4072, 0.09487, 0.3915, 0.1057, 0.4017, 0.09237, 0.416, 0.3284, 0.314, 0.3514, 0.314, 0.3514, 0.337, 0.3284, 0.337, 0.3545, 0.2667, 0.3559, 0.2437, 0.376, 0.2437, 0.3774, 0.2667, 0.3523, 0.3417, 0.3523, 0.3187, 0.3753, 0.3187, 0.3753, 0.3417, 0.3761, 0.3417, 0.3776, 0.3187, 0.3976, 0.3187, 0.3991, 0.3417, 0.4164, 0.2143, 0.4248, 0.2143, 0.4248, 0.2437, 0.4164, 0.2437, 0.4362, 0.2766, 0.4162, 0.2766, 0.4477, 0.2582, 0.4637, 0.2582, 0.4153, 0.2766, 0.4153, 0.2996, 0.3838, 0.3092, 0.3838, 0.2582, 0.376, 0.2437, 0.3559, 0.2437, 0.3284, 0.2276, 0.3445, 0.2276, 0.4362, 0.2996, 0.4362, 0.2766, 0.4637, 0.2582, 0.4637, 0.3092, 0.331, 0.3135, 0.331, 0.2974, 0.3519, 0.2672, 0.3519, 0.2755, 0.383, 0.2672, 0.383, 0.3182, 0.3527, 0.3042, 0.3527, 0.2748, 0.3445, 0.2276, 0.3284, 0.2276, 0.3664, 0.2067, 0.3747, 0.2067, 0.3785, 0.2576, 0.3785, 0.2067, 0.4164, 0.2143, 0.4164, 0.2437, 0.3284, 0.314, 0.3284, 0.337, 0.3514, 0.337, 0.3514, 0.314, 0.3545, 0.2667, 0.3774, 0.2667, 0.376, 0.2437, 0.3559, 0.2437, 0.3523, 0.3417, 0.3753, 0.3417, 0.3753, 0.3187, 0.3523, 0.3187, 0.3761, 0.3417, 0.3991, 0.3417, 0.3976, 0.3187, 0.3776, 0.3187, 0.4164, 0.2143, 0.4164, 0.2437, 0.4248, 0.2437, 0.4248, 0.2143, 0.4362, 0.2766, 0.4637, 0.2582, 0.4477, 0.2582, 0.4162, 0.2766, 0.4153, 0.2766, 0.3838, 0.2582, 0.3838, 0.3092, 0.4153, 0.2996, 0.376, 0.2437, 0.3445, 0.2276, 0.3284, 0.2276, 0.3559, 0.2437, 0.4362, 0.2996, 0.4637, 0.3092, 0.4637, 0.2582, 0.4362, 0.2766, 0.331, 0.3135, 0.3519, 0.2755, 0.3519, 0.2672, 0.331, 0.2974, 0.383, 0.2672, 0.3527, 0.2748, 0.3527, 0.3042, 0.383, 0.3182, 0.3445, 0.2276, 0.3747, 0.2067, 0.3664, 0.2067, 0.3284, 0.2276, 0.3785, 0.2576, 0.4164, 0.2437, 0.4164, 0.2143, 0.3785, 0.2067, 0.2853, 0.02654, 0.2988, 0.02654, 0.2988, 0.1486, 0.2853, 0.1486, 0.9252, 0.5967, 0.9387, 0.5967, 0.9387, 0.7188, 0.9252, 0.7188, 0.9387, 0.5967, 0.9522, 0.5967, 0.9522, 0.7188, 0.9387, 0.7188, 0.9522, 0.5967, 0.9658, 0.5967, 0.9658, 0.7188, 0.9522, 0.7188, 0.3394, 0.02654, 0.3529, 0.02654, 0.3529, 0.1486, 0.3394, 0.1486, 0.3529, 0.02654, 0.3664, 0.02654, 0.3664, 0.1486, 0.3529, 0.1486, 0.2424, 0.1057, 0.1931, 0.1057, 0.2054, 0.08427, 0.2301, 0.08427, 0.8864, 0.6656, 0.8498, 0.6022, 0.8864, 0.6022, 0.9047, 0.6339, 0.8498, 0.6022, 0.8864, 0.5387, 0.9047, 0.5705, 0.8864, 0.6022, 0.8864, 0.5387, 0.9597, 0.5387, 0.9414, 0.5705, 0.9047, 0.5705, 0.2424, 0.02013, 0.2671, 0.06289, 0.2424, 0.06289, 0.2301, 0.04151, 0.2671, 0.06289, 0.2424, 0.1057, 0.2301, 0.08427, 0.2424, 0.06289, 0.9239, 0.4479, 0.8457, 0.4479, 0.8848, 0.374, 0.8457, 0.4479, 0.8067, 0.3803, 0.8848, 0.374, 0.8067, 0.3803, 0.8457, 0.3126, 0.8848, 0.374, 0.8457, 0.3126, 0.9239, 0.3126, 0.8848, 0.374, 0.9239, 0.3126, 0.9629, 0.3803, 0.8848, 0.374, 0.9629, 0.3803, 0.9239, 0.4479, 0.8848, 0.374, 0.2853, 0.02654, 0.2853, 0.1486, 0.2988, 0.1486, 0.2988, 0.02654, 0.9252, 0.5967, 0.9252, 0.7188, 0.9387, 0.7188, 0.9387, 0.5967, 0.9387, 0.5967, 0.9387, 0.7188, 0.9522, 0.7188, 0.9522, 0.5967, 0.9522, 0.5967, 0.9522, 0.7188, 0.9658, 0.7188, 0.9658, 0.5967, 0.3394, 0.02654, 0.3394, 0.1486, 0.3529, 0.1486, 0.3529, 0.02654, 0.3529, 0.02654, 0.3529, 0.1486, 0.3664, 0.1486, 0.3664, 0.02654, 0.2424, 0.1057, 0.2301, 0.08427, 0.2054, 0.08427, 0.1931, 0.1057, 0.8864, 0.6656, 0.9047, 0.6339, 0.8864, 0.6022, 0.8498, 0.6022, 0.8498, 0.6022, 0.8864, 0.6022, 0.9047, 0.5705, 0.8864, 0.5387, 0.8864, 0.5387, 0.9047, 0.5705, 0.9414, 0.5705, 0.9597, 0.5387, 0.2424, 0.02013, 0.2301, 0.04151, 0.2424, 0.06289, 0.2671, 0.06289, 0.2671, 0.06289, 0.2424, 0.06289, 0.2301, 0.08427, 0.2424, 0.1057, 0.9239, 0.4479, 0.8848, 0.374, 0.8457, 0.4479, 0.8457, 0.4479, 0.8848, 0.374, 0.8067, 0.3803, 0.8067, 0.3803, 0.8848, 0.374, 0.8457, 0.3126, 0.8457, 0.3126, 0.8848, 0.374, 0.9239, 0.3126, 0.9239, 0.3126, 0.8848, 0.374, 0.9629, 0.3803, 0.9629, 0.3803, 0.8848, 0.374, 0.9239, 0.4479])
me_mesh_goldfish.materials.append(mat_lambert2sg)
me_mesh_goldfish.use_remesh_fix_poles = True
me_mesh_goldfish.use_remesh_preserve_attributes = False
me_mesh_goldfish.update()
me_mesh_goldfish.normals_split_custom_set([tuple(v) for v in zip(*[iter([0.6025, 0.7981, -0.002251, 0.6025, 0.7981, -0.002251, 0.6025, 0.7981, -0.002251, 0.6025, 0.7981, -0.002251, 0.6001, -0.795, -0.08841, 0.6001, -0.795, -0.08841, 0.6001, -0.795, -0.08841, 0.6001, -0.795, -0.08841, 0.9743, -0.2214, -0.04248, 0.9743, -0.2214, -0.04248, 0.9743, -0.2214, -0.04248, 0.9743, -0.2214, -0.04248, 0.975, 0.2216, -0.01849, 0.975, 0.2216, -0.01849, 0.975, 0.2216, -0.01849, 0.975, 0.2216, -0.01849, 4.837e-06, 0.0, 1.0, 2.419e-06, 0.0, 1.0, 2.419e-06, 0.0, 1.0, 4.837e-06, 0.0, 1.0, 0.9693, 0.2203, -0.1095, 0.9693, 0.2203, -0.1095, 0.9693, 0.2203, -0.1095, 0.9693, 0.2203, -0.1095, 0.9705, -0.2206, -0.09689, 0.9705, -0.2206, -0.09689, 0.9705, -0.2206, -0.09689, 0.9705, -0.2206, -0.09689, 0.5973, -0.7913, -0.1306, 0.5973, -0.7913, -0.1306, 0.5973, -0.7913, -0.1306, 0.5973, -0.7913, -0.1306, 0.5932, 0.7858, -0.175, 0.5932, 0.7858, -0.175, 0.5932, 0.7858, -0.175, 0.5932, 0.7858, -0.175, 0.9656, 0.2195, -0.1396, 0.9656, 0.2195, -0.1396, 0.9656, 0.2195, -0.1396, 0.9656, 0.2195, -0.1396, 0.9668, -0.2197, -0.1303, 0.9668, -0.2197, -0.1303, 0.9668, -0.2197, -0.1303, 0.9668, -0.2197, -0.1303, 0.5923, -0.7847, -0.1828, 0.5923, -0.7847, -0.1828, 0.5923, -0.7847, -0.1828, 0.5923, -0.7847, -0.1828, 0.5884, 0.7794, -0.2151, 0.5884, 0.7794, -0.2151, 0.5884, 0.7794, -0.2151, 0.5884, 0.7794, -0.2151, 0.9636, 0.219, -0.1533, 0.9636, 0.219, -0.1533, 0.9636, 0.219, -0.1533, 0.9636, 0.219, -0.1533, 0.9523, -0.2164, -0.215, 0.9523, -0.2164, -0.215, 0.9523, -0.2164, -0.215, 0.9523, -0.2164, -0.215, 0.56, -0.7418, -0.3689, 0.56, -0.7418, -0.3689, 0.56, -0.7418, -0.3689, 0.56, -0.7418, -0.3689, 0.5947, 0.7877, -0.1607, 0.5947, 0.7877, -0.1607, 0.5947, 0.7877, -0.1607, 0.5947, 0.7877, -0.1607, 0.9596, 0.1753, -0.2201, 0.9596, 0.1753, -0.2201, 0.9596, 0.1753, -0.2201, 0.9596, 0.1753, -0.2201, 0.9694, -0.1771, -0.1701, 0.9694, -0.1771, -0.1701, 0.9694, -0.1771, -0.1701, 0.9694, -0.1771, -0.1701, 0.6846, -0.7288, 0.01542, 0.6846, -0.7288, 0.01542, 0.6846, -0.7288, 0.01542, 0.6846, -0.7288, 0.01542, 0.6714, 0.7148, -0.1958, 0.6714, 0.7148, -0.1958, 0.6714, 0.7148, -0.1958, 0.6714, 0.7148, -0.1958, 0.6005, 0.7955, 0.08163, 0.6005, 0.7955, 0.08163, 0.5935, 0.7862, 0.1723, 0.5924, 0.7848, 0.1822, 0.6016, -0.7969, 0.05565, 0.6016, -0.7969, 0.05565, 0.5984, -0.7928, 0.1159, 0.5986, -0.793, 0.113, 0.9743, -0.2214, 0.04247, 0.9743, -0.2214, 0.04247, 0.9948, 0.003659, 0.102, 0.9713, -0.2207, 0.08889, 0.9739, 0.2214, 0.04971, 0.9739, 0.2214, 0.04971, 0.9699, 0.2204, 0.1037, 0.9948, 0.003659, 0.102, 0.5924, 0.7848, 0.1822, 0.5935, 0.7862, 0.1723, 0.5819, 0.7708, 0.2594, 0.5819, 0.7708, 0.2594, 0.5986, -0.793, 0.113, 0.5984, -0.7928, 0.1159, 0.5941, -0.787, 0.1664, 0.5941, -0.787, 0.1664, 0.9713, -0.2207, 0.08889, 0.9948, 0.003659, 0.102, 0.9889, -0.008515, 0.1481, 0.9667, -0.2197, 0.1316, 0.9948, 0.003659, 0.102, 0.9699, 0.2204, 0.1037, 0.9628, 0.2188, 0.1584, 0.9889, -0.008515, 0.1481, 0.5631, 0.7459, 0.3557, 0.5631, 0.7459, 0.3557, 0.5631, 0.7459, 0.3557, 0.5631, 0.7459, 0.3557, 0.5889, -0.7801, 0.2114, 0.5889, -0.7801, 0.2114, 0.5889, -0.7801, 0.2114, 0.5889, -0.7801, 0.2114, 0.9602, -0.2182, 0.1745, 0.9602, -0.2182, 0.1745, 0.9602, -0.2182, 0.1745, 0.9602, -0.2182, 0.1745, 0.9518, 0.2163, 0.2175, 0.9518, 0.2163, 0.2175, 0.9518, 0.2163, 0.2175, 0.9518, 0.2163, 0.2175, 0.5001, 0.6625, 0.5577, 0.5001, 0.6625, 0.5577, 0.5001, 0.6625, 0.5577, 0.5001, 0.6625, 0.5577, 0.5898, -0.7813, 0.204, 0.5898, -0.7813, 0.204, 0.5898, -0.7813, 0.204, 0.5898, -0.7813, 0.204, 0.9502, -0.216, 0.2248, 0.9502, -0.216, 0.2248, 0.9502, -0.216, 0.2248, 0.9502, -0.216, 0.2248, 0.9177, 0.2086, 0.3382, 0.9177, 0.2086, 0.3382, 0.9177, 0.2086, 0.3382, 0.9177, 0.2086, 0.3382, 0.4946, 0.6552, 0.571, 0.4946, 0.6552, 0.571, 0.4946, 0.6552, 0.571, 0.4946, 0.6552, 0.571, 0.5726, -0.7586, 0.3109, 0.5726, -0.7586, 0.3109, 0.5726, -0.7586, 0.3109, 0.5726, -0.7586, 0.3109, 0.9357, -0.298, 0.1889, 0.9357, -0.298, 0.1889, 0.9357, -0.298, 0.1889, 0.9357, -0.298, 0.1889, 0.9053, 0.16, 0.3934, 0.9053, 0.16, 0.3934, 0.9052, 0.1584, 0.3944, 0.9052, 0.1589, 0.3941, 0.0, 0.0, 1.0, 0.0, 0.0, 1.0, 0.0, 0.0, 1.0, 0.0, 0.0, 1.0, 0.4206, 0.6941, 0.5843, 0.4206, 0.6941, 0.5843, 0.4206, 0.6941, 0.5843, 0.4206, 0.6941, 0.5843, 0.0, -0.4235, 0.9059, 0.0, -0.4235, 0.9059, 0.0, -0.4235, 0.9059, 0.0, -0.4235, 0.9059, 0.9052, 0.1589, 0.3941, 0.9052, 0.1584, 0.3944, 0.9041, 0.1481, 0.4009, 0.9041, 0.1481, 0.4009, 0.0, 0.9426, 0.334, 0.0, 0.9426, 0.334, 0.0, 0.9426, 0.334, 0.0, 0.9426, 0.334, 0.5204, -0.7778, 0.3523, 0.5204, -0.7778, 0.3523, 0.5204, -0.7778, 0.3523, 0.5204, -0.7778, 0.3523, 0.7026, -0.6627, 0.2592, 0.7026, -0.6627, 0.2592, 0.7026, -0.6627, 0.2592, 0.7026, -0.6627, 0.2592, 0.0, 0.0, 1.0, 0.0, 0.0, 1.0, 0.0, 0.0, 1.0, 0.0, 0.0, 1.0, -1.35e-05, -0.3839, 0.9234, -1.35e-05, -0.3839, 0.9234, -1.35e-05, -0.3839, 0.9234, -1.35e-05, -0.3839, 0.9234, 0.0, 0.0, 1.0, 0.0, 0.0, 1.0, 0.0, 0.0, 1.0, 0.0, 0.0, 1.0, 0.9715, 0.1518, -0.1818, 0.9715, 0.1518, -0.1818, 0.9715, 0.1518, -0.1818, 0.9715, 0.1518, -0.1818, 0.9715, -0.1518, -0.1818, 0.9715, -0.1518, -0.1818, 0.9715, -0.1518, -0.1818, 0.9715, -0.1518, -0.1818, 0.7881, -0.5346, -0.3052, 0.7881, -0.5346, -0.3052, 0.7881, -0.5346, -0.3052, 0.7881, -0.5346, -0.3052, 0.7881, 0.5346, -0.3052, 0.7881, 0.5346, -0.3052, 0.7881, 0.5346, -0.3052, 0.7881, 0.5346, -0.3052, 0.7302, 0.1834, -0.6582, 0.6724, -5.323e-07, -0.7402, 0.7591, 0.157, -0.6318, 0.7591, -0.157, -0.6318, 0.6724, -5.323e-07, -0.7402, 0.7302, -0.1834, -0.6582, 0.7302, -0.1834, -0.6582, 0.6724, -5.323e-07, -0.7402, 0.6184, -1.906e-08, -0.7859, 0.7302, 0.1834, -0.6582, 0.6184, -1.906e-08, -0.7859, 0.6724, -5.323e-07, -0.7402, -0.6025, 0.7981, -0.002251, -0.6025, 0.7981, -0.002251, -0.6025, 0.7981, -0.002251, -0.6025, 0.7981, -0.002251, -0.6001, -0.795, -0.08841, -0.6001, -0.795, -0.08841, -0.6001, -0.795, -0.08841, -0.6001, -0.795, -0.08841, -0.9743, -0.2214, -0.04248, -0.9743, -0.2214, -0.04248, -0.9743, -0.2214, -0.04248, -0.9743, -0.2214, -0.04248, -0.975, 0.2216, -0.01849, -0.975, 0.2216, -0.01849, -0.975, 0.2216, -0.01849, -0.975, 0.2216, -0.01849, 0.0, 0.0, 1.0, 0.0, 0.0, 1.0, 2.419e-06, 0.0, 1.0, 2.419e-06, 0.0, 1.0, -0.9693, 0.2203, -0.1095, -0.9693, 0.2203, -0.1095, -0.9693, 0.2203, -0.1095, -0.9693, 0.2203, -0.1095, -0.9705, -0.2206, -0.09689, -0.9705, -0.2206, -0.09689, -0.9705, -0.2206, -0.09689, -0.9705, -0.2206, -0.09689, -0.5973, -0.7913, -0.1306, -0.5973, -0.7913, -0.1306, -0.5973, -0.7913, -0.1306, -0.5973, -0.7913, -0.1306, -0.5932, 0.7858, -0.175, -0.5932, 0.7858, -0.175, -0.5932, 0.7858, -0.175, -0.5932, 0.7858, -0.175, -0.9656, 0.2195, -0.1396, -0.9656, 0.2195, -0.1396, -0.9656, 0.2195, -0.1396, -0.9656, 0.2195, -0.1396, -0.9668, -0.2197, -0.1303, -0.9668, -0.2197, -0.1303, -0.9668, -0.2197, -0.1303, -0.9668, -0.2197, -0.1303, -0.5923, -0.7847, -0.1828, -0.5923, -0.7847, -0.1828, -0.5923, -0.7847, -0.1828, -0.5923, -0.7847, -0.1828, -0.5884, 0.7794, -0.2151, -0.5884, 0.7794, -0.2151, -0.5884, 0.7794, -0.2151, -0.5884, 0.7794, -0.2151, -0.9636, 0.219, -0.1533, -0.9636, 0.219, -0.1533, -0.9636, 0.219, -0.1533, -0.9636, 0.219, -0.1533, -0.9523, -0.2164, -0.215, -0.9523, -0.2164, -0.215, -0.9523, -0.2164, -0.215, -0.9523, -0.2164, -0.215, -0.56, -0.7418, -0.3689, -0.56, -0.7418, -0.3689, -0.56, -0.7418, -0.3689, -0.56, -0.7418, -0.3689, -0.5947, 0.7877, -0.1607, -0.5947, 0.7877, -0.1607, -0.5947, 0.7877, -0.1607, -0.5947, 0.7877, -0.1607, -0.9596, 0.1753, -0.2201, -0.9596, 0.1753, -0.2201, -0.9596, 0.1753, -0.2201, -0.9596, 0.1753, -0.2201, -0.9694, -0.1771, -0.1701, -0.9694, -0.1771, -0.1701, -0.9694, -0.1771, -0.1701, -0.9694, -0.1771, -0.1701, -0.6846, -0.7288, 0.01542, -0.6846, -0.7288, 0.01542, -0.6846, -0.7288, 0.01542, -0.6846, -0.7288, 0.01542, -0.6714, 0.7148, -0.1958, -0.6714, 0.7148, -0.1958, -0.6714, 0.7148, -0.1958, -0.6714, 0.7148, -0.1958, -0.6005, 0.7955, 0.08163, -0.5924, 0.7848, 0.1822, -0.5935, 0.7862, 0.1723, -0.6005, 0.7955, 0.08163, -0.6016, -0.7969, 0.05565, -0.5986, -0.793, 0.113, -0.5984, -0.7927, 0.116, -0.6016, -0.7969, 0.05565, -0.9743, -0.2214, 0.04247, -0.9713, -0.2207, 0.08889, -0.9948, 0.003659, 0.102, -0.9743, -0.2214, 0.04247, -0.9739, 0.2214, 0.04971, -0.9948, 0.003659, 0.102, -0.9699, 0.2204, 0.1037, -0.9739, 0.2214, 0.04971, -0.5924, 0.7848, 0.1822, -0.5819, 0.7708, 0.2594, -0.5819, 0.7708, 0.2594, -0.5935, 0.7862, 0.1723, -0.5986, -0.793, 0.113, -0.5941, -0.787, 0.1664, -0.5941, -0.787, 0.1664, -0.5984, -0.7927, 0.116, -0.9713, -0.2207, 0.08889, -0.9667, -0.2197, 0.1316, -0.9889, -0.008515, 0.1481, -0.9948, 0.003659, 0.102, -0.9948, 0.003659, 0.102, -0.9889, -0.008515, 0.1481, -0.9628, 0.2188, 0.1584, -0.9699, 0.2204, 0.1037, -0.5631, 0.7459, 0.3557, -0.5631, 0.7459, 0.3557, -0.5631, 0.7459, 0.3557, -0.5631, 0.7459, 0.3557, -0.5889, -0.7801, 0.2114, -0.5889, -0.7801, 0.2114, -0.5889, -0.7801, 0.2114, -0.5889, -0.7801, 0.2114, -0.9602, -0.2182, 0.1745, -0.9602, -0.2182, 0.1745, -0.9602, -0.2182, 0.1745, -0.9602, -0.2182, 0.1745, -0.9518, 0.2163, 0.2175, -0.9518, 0.2163, 0.2175, -0.9518, 0.2163, 0.2175, -0.9518, 0.2163, 0.2175, -0.5001, 0.6625, 0.5577, -0.5001, 0.6625, 0.5577, -0.5001, 0.6625, 0.5577, -0.5001, 0.6625, 0.5577, -0.5898, -0.7813, 0.204, -0.5898, -0.7813, 0.204, -0.5898, -0.7813, 0.204, -0.5898, -0.7813, 0.204, -0.9502, -0.216, 0.2248, -0.9502, -0.216, 0.2248, -0.9502, -0.216, 0.2248, -0.9502, -0.216, 0.2248, -0.9177, 0.2086, 0.3382, -0.9177, 0.2086, 0.3382, -0.9177, 0.2086, 0.3382, -0.9177, 0.2086, 0.3382, -0.4946, 0.6552, 0.571, -0.4946, 0.6552, 0.571, -0.4946, 0.6552, 0.571, -0.4946, 0.6552, 0.571, -0.5726, -0.7586, 0.3109, -0.5726, -0.7586, 0.3109, -0.5726, -0.7586, 0.3109, -0.5726, -0.7586, 0.3109, -0.9357, -0.298, 0.1889, -0.9357, -0.298, 0.1889, -0.9357, -0.298, 0.1889, -0.9357, -0.298, 0.1889, -0.9053, 0.16, 0.3934, -0.9052, 0.159, 0.394, -0.9052, 0.1585, 0.3944, -0.9053, 0.16, 0.3934, 0.0, 0.0, 1.0, 0.0, 0.0, 1.0, 0.0, 0.0, 1.0, 0.0, 0.0, 1.0, -0.4206, 0.6941, 0.5843, -0.4206, 0.6941, 0.5843, -0.4206, 0.6941, 0.5843, -0.4206, 0.6941, 0.5843, 0.0, -0.4235, 0.9059, 0.0, -0.4235, 0.9059, 0.0, -0.4235, 0.9059, 0.0, -0.4235, 0.9059, -0.9052, 0.159, 0.394, -0.9041, 0.1481, 0.4009, -0.9041, 0.1481, 0.4009, -0.9052, 0.1585, 0.3944, 0.0, 0.9426, 0.334, 0.0, 0.9426, 0.334, 0.0, 0.9426, 0.334, 0.0, 0.9426, 0.334, -0.5204, -0.7778, 0.3523, -0.5204, -0.7778, 0.3523, -0.5204, -0.7778, 0.3523, -0.5204, -0.7778, 0.3523, -0.7026, -0.6627, 0.2592, -0.7026, -0.6627, 0.2592, -0.7026, -0.6627, 0.2592, -0.7026, -0.6627, 0.2592, 0.0, 0.0, 1.0, 0.0, 0.0, 1.0, 0.0, 0.0, 1.0, 0.0, 0.0, 1.0, 6.748e-06, -0.3839, 0.9234, 6.748e-06, -0.3839, 0.9234, 6.748e-06, -0.3839, 0.9234, 6.748e-06, -0.3839, 0.9234, 0.0, 0.0, 1.0, 0.0, 0.0, 1.0, 0.0, 0.0, 1.0, 0.0, 0.0, 1.0, -0.9715, 0.1518, -0.1818, -0.9715, 0.1518, -0.1818, -0.9715, 0.1518, -0.1818, -0.9715, 0.1518, -0.1818, -0.9715, -0.1518, -0.1818, -0.9715, -0.1518, -0.1818, -0.9715, -0.1518, -0.1818, -0.9715, -0.1518, -0.1818, -0.7881, -0.5346, -0.3052, -0.7881, -0.5346, -0.3052, -0.7881, -0.5346, -0.3052, -0.7881, -0.5346, -0.3052, -0.7881, 0.5346, -0.3052, -0.7881, 0.5346, -0.3052, -0.7881, 0.5346, -0.3052, -0.7881, 0.5346, -0.3052, -0.7302, 0.1834, -0.6582, -0.7591, 0.157, -0.6318, -0.6724, 5.109e-07, -0.7402, -0.7591, -0.157, -0.6318, -0.7302, -0.1834, -0.6582, -0.6724, 5.109e-07, -0.7402, -0.7302, -0.1834, -0.6582, -0.6184, -4.765e-08, -0.7859, -0.6724, 5.109e-07, -0.7402, -0.7302, 0.1834, -0.6582, -0.6724, 5.109e-07, -0.7402, -0.6184, -4.765e-08, -0.7859, 0.0, 0.0, 1.0, 0.0, 0.0, 1.0, 0.0, 0.0, 1.0, 0.0, 0.0, 1.0, 0.0, 0.9949, 0.1012, 0.0, 0.9949, 0.1012, 0.0, 0.9949, 0.1012, 0.0, 0.9949, 0.1012, 0.0, -0.2359, -0.9718, 0.0, -0.2359, -0.9718, 0.0, -0.2359, -0.9718, 0.0, -0.2359, -0.9718, 0.0, -0.8471, 0.5315, 0.0, -0.8471, 0.5315, 0.0, -0.8471, 0.5315, 0.0, -0.8471, 0.5315, 0.9998, 0.02177, -0.0009608, 0.9998, 0.0195, -0.0008605, 0.9996, 0.02691, -0.001188, 0.9996, 0.02691, -0.001188, -0.9998, 0.0195, -0.0008604, -0.9998, 0.02177, -0.0009609, -0.9996, 0.02691, -0.001188, -0.9996, 0.02691, -0.001188, 0.0, 1.0, 0.003686, 0.0, 1.0, 0.003686, 0.0, 1.0, 0.003686, 0.0, 1.0, 0.003686, 0.9999, 0.01459, -0.008827, 0.9999, 0.01214, -0.008819, 0.9999, 0.01097, -0.008816, 0.9999, 0.01459, -0.008827, 0.0, -0.6466, 0.7628, 0.0, -0.6466, 0.7628, 0.0, -0.6466, 0.7628, 0.0, -0.6466, 0.7628, -0.9999, 0.01097, -0.008816, -0.9999, 0.01214, -0.008807, -0.9999, 0.01459, -0.008827, -0.9999, 0.01459, -0.008827, 0.0, 0.0, 1.0, 0.0, 0.0, 1.0, 0.0, 0.0, 1.0, 0.0, 0.0, 1.0, 0.9998, -0.01653, 0.00748, 0.9998, -0.01906, 0.008624, 0.9998, 0.0195, -0.0008605, 0.9998, 0.02177, -0.0009608, 0.9999, 0.01097, -0.008816, 0.9999, 0.01214, -0.008819, 1.0, -0.009241, -0.002587, 0.9999, -0.01096, -0.001245, 0.0, -0.2359, -0.9718, 0.0, -0.2359, -0.9718, 0.0, -0.2359, -0.9718, 0.0, -0.2359, -0.9718, -0.9999, -0.01096, -0.001245, -1.0, -0.009241, -0.002587, -0.9999, 0.01214, -0.008807, -0.9999, 0.01097, -0.008816, -0.9998, -0.01906, 0.008625, -0.9998, -0.01653, 0.007479, -0.9998, 0.02177, -0.0009609, -0.9998, 0.0195, -0.0008604, 0.0, 0.0, 1.0, 0.0, 0.0, 1.0, 0.0, 0.0, 1.0, 0.0, 0.0, 1.0, 0.9997, -0.02243, 0.01015, 0.9997, -0.02243, 0.01015, 0.9998, -0.01906, 0.008624, 0.9998, -0.01653, 0.00748, 0.9999, -0.01096, -0.001245, 1.0, -0.009241, -0.002587, 0.9999, -0.01317, 0.0004755, 0.9999, -0.01317, 0.0004755, 0.0, -0.8684, -0.4959, 0.0, -0.8684, -0.4959, 0.0, -0.8684, -0.4959, 0.0, -0.8684, -0.4959, -0.9999, -0.01317, 0.0004755, -1.0, -0.009241, -0.002587, -0.9999, -0.01096, -0.001245, -0.9999, -0.01317, 0.0004755, -0.9997, -0.02243, 0.01015, -0.9997, -0.02243, 0.01015, -0.9998, -0.01653, 0.007479, -0.9998, -0.01906, 0.008625, 0.0, 0.2694, -0.963, 0.0, 0.2694, -0.963, 0.0, 0.2694, -0.963, 0.0, 0.2694, -0.963, 0.9999, -0.01335, -0.005463, 0.9999, -0.01335, -0.005463, 0.9999, -0.01335, -0.005463, 0.9999, -0.01335, -0.005463, 0.0, -0.6199, 0.7847, 0.0, -0.6199, 0.7847, 0.0, -0.6199, 0.7847, 0.0, -0.6199, 0.7847, -0.9999, -0.01335, -0.005463, -0.9999, -0.01335, -0.005463, -0.9999, -0.01335, -0.005463, -0.9999, -0.01335, -0.005463, 0.0, 0.9992, 0.03893, 0.0, 0.9992, 0.03893, 0.0, 0.9992, 0.03893, 0.0, 0.9992, 0.03893, 0.9999, 0.01146, -0.007847, 0.9999, 0.01146, -0.007847, 0.9999, 0.01146, -0.007847, 0.9999, 0.01146, -0.007847, 0.0, -0.9087, -0.4174, 0.0, -0.9087, -0.4174, 0.0, -0.9087, -0.4174, 0.0, -0.9087, -0.4174, -0.9999, 0.01146, -0.007847, -0.9999, 0.01146, -0.007847, -0.9999, 0.01146, -0.007847, -0.9999, 0.01146, -0.007847, -0.1602, 0.8157, -0.5559, -0.1602, 0.8157, -0.5559, -0.1602, 0.8157, -0.5559, -0.1602, 0.8157, -0.5559, 0.3957, -0.6247, -0.6731, 0.3957, -0.6247, -0.6731, 0.3957, -0.6247, -0.6731, 0.3957, -0.6247, -0.6731, 0.1602, -0.8157, 0.5559, 0.1602, -0.8157, 0.5559, 0.1602, -0.8157, 0.5559, 0.1602, -0.8157, 0.5559, 0.8623, 0.3856, 0.3282, 0.8623, 0.3856, 0.3282, 0.8623, 0.3856, 0.3282, 0.8623, 0.3856, 0.3282, -0.8623, -0.3856, -0.3282, -0.8623, -0.3856, -0.3282, -0.8623, -0.3856, -0.3282, -0.8623, -0.3856, -0.3282, -0.3005, 0.9382, -0.1718, -0.3005, 0.9382, -0.1718, -0.3005, 0.9382, -0.1718, -0.3005, 0.9382, -0.1718, 0.9195, 0.3285, 0.2158, 0.9195, 0.3285, 0.2158, 0.9195, 0.3285, 0.2158, 0.9195, 0.3285, 0.2158, 0.09951, -0.7308, 0.6753, 0.09951, -0.7308, 0.6753, 0.09951, -0.7308, 0.6753, 0.09951, -0.7308, 0.6753, -0.9095, -0.3405, -0.2386, -0.9095, -0.3405, -0.2386, -0.9095, -0.3405, -0.2386, -0.9095, -0.3405, -0.2386, 0.04869, 0.4667, -0.8831, 0.04869, 0.4667, -0.8831, 0.04869, 0.4667, -0.8831, 0.04869, 0.4667, -0.8831, 0.9186, 0.3294, 0.2183, 0.9186, 0.3294, 0.2183, 0.9186, 0.3294, 0.2183, 0.9186, 0.3294, 0.2183, 0.2049, -0.8678, 0.4528, 0.2049, -0.8678, 0.4528, 0.2049, -0.8678, 0.4528, 0.2049, -0.8678, 0.4528, -0.9105, -0.3396, -0.2361, -0.9105, -0.3396, -0.2361, -0.9105, -0.3396, -0.2361, -0.9105, -0.3396, -0.2361, 0.1602, 0.8157, -0.5559, 0.1602, 0.8157, -0.5559, 0.1602, 0.8157, -0.5559, 0.1602, 0.8157, -0.5559, -0.3957, -0.6247, -0.6731, -0.3957, -0.6247, -0.6731, -0.3957, -0.6247, -0.6731, -0.3957, -0.6247, -0.6731, -0.1602, -0.8157, 0.5559, -0.1602, -0.8157, 0.5559, -0.1602, -0.8157, 0.5559, -0.1602, -0.8157, 0.5559, -0.8623, 0.3856, 0.3282, -0.8623, 0.3856, 0.3282, -0.8623, 0.3856, 0.3282, -0.8623, 0.3856, 0.3282, 0.8623, -0.3856, -0.3282, 0.8623, -0.3856, -0.3282, 0.8623, -0.3856, -0.3282, 0.8623, -0.3856, -0.3282, 0.3005, 0.9382, -0.1718, 0.3005, 0.9382, -0.1718, 0.3005, 0.9382, -0.1718, 0.3005, 0.9382, -0.1718, -0.9195, 0.3285, 0.2158, -0.9195, 0.3285, 0.2158, -0.9195, 0.3285, 0.2158, -0.9195, 0.3285, 0.2158, -0.09951, -0.7308, 0.6753, -0.09951, -0.7308, 0.6753, -0.09951, -0.7308, 0.6753, -0.09951, -0.7308, 0.6753, 0.9095, -0.3405, -0.2386, 0.9095, -0.3405, -0.2386, 0.9095, -0.3405, -0.2386, 0.9095, -0.3405, -0.2386, -0.04869, 0.4667, -0.8831, -0.04869, 0.4667, -0.8831, -0.04869, 0.4667, -0.8831, -0.04869, 0.4667, -0.8831, -0.9186, 0.3294, 0.2183, -0.9186, 0.3294, 0.2183, -0.9186, 0.3294, 0.2183, -0.9186, 0.3294, 0.2183, -0.2049, -0.8678, 0.4528, -0.2049, -0.8678, 0.4528, -0.2049, -0.8678, 0.4528, -0.2049, -0.8678, 0.4528, 0.9105, -0.3396, -0.2361, 0.9105, -0.3396, -0.2361, 0.9105, -0.3396, -0.2361, 0.9105, -0.3396, -0.2361, 0.0, -0.6964, 0.7176, 0.0, -0.6964, 0.7176, 0.0, -0.6964, 0.7176, 0.0, -0.6964, 0.7176, 0.0, 0.9816, -0.1908, 0.0, 0.9816, -0.1908, 0.0, 0.9816, -0.1908, 0.0, 0.9816, -0.1908, 0.0, -0.646, -0.7634, 0.0, -0.646, -0.7634, 0.0, -0.646, -0.7634, 0.0, -0.646, -0.7634, 0.9998, 0.004858, -0.01671, 0.9998, 0.004858, -0.01671, 0.9998, 0.004858, -0.01671, 0.9998, 0.004858, -0.01671, -0.9998, 0.004858, -0.01671, -0.9998, 0.004858, -0.01671, -0.9998, 0.004858, -0.01671, -0.9998, 0.004858, -0.01671, 0.0, 0.08882, -0.996, 0.0, 0.08882, -0.996, 0.0, 0.08882, -0.996, 0.0, 0.08882, -0.996, 0.9993, -0.004644, -0.03691, 0.9993, -0.004644, -0.03691, 0.9993, -0.004644, -0.03691, 0.9993, -0.004644, -0.03691, 0.0, -0.8531, 0.5218, 0.0, -0.8531, 0.5218, 0.0, -0.8531, 0.5218, 0.0, -0.8531, 0.5218, -0.9993, -0.004643, -0.03691, -0.9993, -0.004643, -0.03691, -0.9993, -0.004643, -0.03691, -0.9993, -0.004643, -0.03691, -1.77e-07, 0.7875, 0.6164, 9.337e-08, 0.7875, 0.6164, 0.0, 0.8572, 0.515, 0.0, 0.8572, 0.515, 0.0, 0.5962, -0.8029, -4.226e-06, 0.5962, -0.8029, 0.0, 0.765, -0.644, 0.0, 0.765, -0.644, 0.0, -0.9627, -0.2707, 0.0, -0.9627, -0.2707, 1.245e-07, -0.965, -0.2623, 8.324e-08, -0.965, -0.2623, 0.9989, 0.03656, -0.03059, 0.9987, 0.04436, -0.02397, 0.9967, 0.07344, -0.03576, 0.9966, 0.0674, -0.0465, -0.9966, 0.0674, -0.0465, -0.9967, 0.07344, -0.03576, -0.9987, 0.04436, -0.02397, -0.9989, 0.03656, -0.03059, 0.0, 0.749, 0.6626, 0.0, 0.749, 0.6626, 9.337e-08, 0.7875, 0.6164, -1.77e-07, 0.7875, 0.6164, 0.9987, 0.04436, -0.02397, 0.9986, 0.05061, -0.01785, 0.9971, 0.0717, -0.02605, 0.9967, 0.07344, -0.03576, 8.324e-08, -0.965, -0.2623, 1.245e-07, -0.965, -0.2623, 0.0, -0.9657, -0.2598, 0.0, -0.9657, -0.2598, -0.9967, 0.07344, -0.03576, -0.9971, 0.0717, -0.02605, -0.9986, 0.05061, -0.01785, -0.9987, 0.04436, -0.02397, 0.0, 0.3586, -0.9335, 0.0, 0.3586, -0.9335, -4.226e-06, 0.5962, -0.8029, 0.0, 0.5962, -0.8029, 0.9991, 0.03861, -0.01943, 0.9987, 0.04436, -0.02397, 0.9989, 0.03656, -0.03059, 0.9994, 0.02266, -0.02625, 0.9988, 0.04605, -0.01624, 0.9986, 0.05061, -0.01785, 0.9987, 0.04436, -0.02397, 0.9991, 0.03861, -0.01943, -0.9987, 0.04436, -0.02397, -0.9986, 0.05061, -0.01785, -0.9988, 0.04605, -0.01624, -0.9991, 0.03861, -0.01943, -0.9989, 0.03656, -0.03059, -0.9987, 0.04436, -0.02397, -0.9991, 0.03861, -0.01943, -0.9994, 0.02266, -0.02625, 0.9967, 0.07344, -0.03576, 0.9971, 0.0717, -0.02605, 0.9938, 0.1034, -0.04104, 0.995, 0.08581, -0.05032, 0.9966, 0.0674, -0.0465, 0.9967, 0.07344, -0.03576, 0.995, 0.08581, -0.05032, 0.9955, 0.07788, -0.05449, 0.0, 0.765, -0.644, 0.0, 0.765, -0.644, 0.0, 0.7506, -0.6607, 0.0, 0.7506, -0.6607, -0.995, 0.08581, -0.05032, -0.9967, 0.07344, -0.03576, -0.9966, 0.0674, -0.0465, -0.9955, 0.07788, -0.05449, -0.9938, 0.1034, -0.04104, -0.9971, 0.0717, -0.02605, -0.9967, 0.07344, -0.03576, -0.995, 0.08581, -0.05032, 0.2313, -0.5175, 0.8238, 0.2313, -0.5175, 0.8238, 0.2313, -0.5175, 0.8238, 0.2313, -0.5175, 0.8238, 0.1336, 0.8557, 0.5, 0.1336, 0.8557, 0.5, 0.1336, 0.8557, 0.5, 0.1336, 0.8557, 0.5, -0.2103, 0.5175, -0.8294, -0.2103, 0.5175, -0.8294, -0.2103, 0.5175, -0.8294, -0.2103, 0.5175, -0.8294, -0.1336, -0.8557, -0.5, -0.1336, -0.8557, -0.5, -0.1336, -0.8557, -0.5, -0.1336, -0.8557, -0.5, 0.9661, 2.28e-06, -0.2581, 0.9661, 2.28e-06, -0.2581, 0.9661, 2.28e-06, -0.2581, 0.9661, 2.28e-06, -0.2581, -0.6276, -0.7242, -0.2858, -0.6276, -0.7242, -0.2858, -0.6276, -0.7242, -0.2858, -0.6276, -0.7242, -0.2858, 0.09561, 0.491, -0.8659, 0.09561, 0.491, -0.8659, 0.09561, 0.491, -0.8659, 0.09561, 0.491, -0.8659, -0.1743, 0.813, 0.5555, -0.1743, 0.813, 0.5555, -0.1743, 0.813, 0.5555, -0.1743, 0.813, 0.5555, -0.05756, -0.497, 0.8659, -0.05756, -0.497, 0.8659, -0.05756, -0.497, 0.8659, -0.05756, -0.497, 0.8659, 0.05805, -0.8391, -0.5408, 0.05805, -0.8391, -0.5408, 0.05805, -0.8391, -0.5408, 0.05805, -0.8391, -0.5408, -0.4451, 0.5026, -0.7412, -0.4451, 0.5026, -0.7412, -0.4451, 0.5026, -0.7412, -0.4451, 0.5026, -0.7412, 0.4585, 0.8032, 0.3803, 0.4585, 0.8032, 0.3803, 0.4585, 0.8032, 0.3803, 0.4585, 0.8032, 0.3803, 0.4958, -0.4945, 0.7139, 0.4958, -0.4945, 0.7139, 0.4958, -0.4945, 0.7139, 0.4958, -0.4945, 0.7139, -0.2313, -0.5175, 0.8238, -0.2313, -0.5175, 0.8238, -0.2313, -0.5175, 0.8238, -0.2313, -0.5175, 0.8238, -0.1336, 0.8557, 0.5, -0.1336, 0.8557, 0.5, -0.1336, 0.8557, 0.5, -0.1336, 0.8557, 0.5, 0.2103, 0.5175, -0.8294, 0.2103, 0.5175, -0.8294, 0.2103, 0.5175, -0.8294, 0.2103, 0.5175, -0.8294, 0.1336, -0.8557, -0.5, 0.1336, -0.8557, -0.5, 0.1336, -0.8557, -0.5, 0.1336, -0.8557, -0.5, -0.9661, 2.28e-06, -0.2581, -0.9661, 2.28e-06, -0.2581, -0.9661, 2.28e-06, -0.2581, -0.9661, 2.28e-06, -0.2581, 0.6276, -0.7242, -0.2858, 0.6276, -0.7242, -0.2858, 0.6276, -0.7242, -0.2858, 0.6276, -0.7242, -0.2858, -0.09561, 0.491, -0.8659, -0.09561, 0.491, -0.8659, -0.09561, 0.491, -0.8659, -0.09561, 0.491, -0.8659, 0.1743, 0.813, 0.5555, 0.1743, 0.813, 0.5555, 0.1743, 0.813, 0.5555, 0.1743, 0.813, 0.5555, 0.05756, -0.497, 0.8659, 0.05756, -0.497, 0.8659, 0.05756, -0.497, 0.8659, 0.05756, -0.497, 0.8659, -0.05805, -0.8391, -0.5408, -0.05805, -0.8391, -0.5408, -0.05805, -0.8391, -0.5408, -0.05805, -0.8391, -0.5408, 0.4451, 0.5026, -0.7412, 0.4451, 0.5026, -0.7412, 0.4451, 0.5026, -0.7412, 0.4451, 0.5026, -0.7412, -0.4585, 0.8032, 0.3803, -0.4585, 0.8032, 0.3803, -0.4585, 0.8032, 0.3803, -0.4585, 0.8032, 0.3803, -0.4958, -0.4945, 0.7139, -0.4958, -0.4945, 0.7139, -0.4958, -0.4945, 0.7139, -0.4958, -0.4945, 0.7139, 0.2326, -0.4074, -0.8831, 0.2326, -0.4074, -0.8831, 0.2326, -0.4074, -0.8831, 0.2326, -0.4074, -0.8831, 0.2062, 0.5872, -0.7827, 0.2062, 0.5872, -0.7827, 0.2062, 0.5872, -0.7827, 0.2062, 0.5872, -0.7827, -0.02644, 0.9946, 0.1004, -0.02644, 0.9946, 0.1004, -0.02644, 0.9946, 0.1004, -0.02644, 0.9946, 0.1004, -0.2326, 0.4074, 0.8831, -0.2326, 0.4074, 0.8831, -0.2326, 0.4074, 0.8831, -0.2326, 0.4074, 0.8831, -0.2062, -0.5872, 0.7827, -0.2062, -0.5872, 0.7827, -0.2062, -0.5872, 0.7827, -0.2062, -0.5872, 0.7827, 0.02644, -0.9946, -0.1004, 0.02644, -0.9946, -0.1004, 0.02644, -0.9946, -0.1004, 0.02644, -0.9946, -0.1004, 0.971, -0.2218, 0.08932, 0.9994, 0.02845, -0.01864, 0.9995, 0.0246, 0.01954, 0.9749, -0.1918, 0.1129, 0.9994, 0.02845, -0.01864, 0.9584, 0.2503, 0.137, 0.9641, 0.2164, 0.1541, 0.9995, 0.0246, 0.01954, 0.9584, 0.2503, 0.137, 0.889, 0.2218, 0.4006, 0.904, 0.1918, 0.382, 0.9641, 0.2164, 0.1541, 0.889, 0.2218, 0.4006, 0.8606, -0.02845, 0.5085, 0.8795, -0.0246, 0.4753, 0.904, 0.1918, 0.382, 0.8606, -0.02845, 0.5085, 0.9016, -0.2503, 0.3529, 0.9149, -0.2164, 0.3408, 0.8795, -0.0246, 0.4753, 0.9016, -0.2503, 0.3529, 0.971, -0.2218, 0.08932, 0.9749, -0.1918, 0.1129, 0.9149, -0.2164, 0.3408, 0.9749, -0.1918, 0.1129, 0.9995, 0.0246, 0.01954, 0.967, 8.466e-08, 0.2547, 0.9995, 0.0246, 0.01954, 0.9641, 0.2164, 0.1541, 0.967, 8.466e-08, 0.2547, 0.9641, 0.2164, 0.1541, 0.904, 0.1918, 0.382, 0.967, 8.466e-08, 0.2547, 0.904, 0.1918, 0.382, 0.8795, -0.0246, 0.4753, 0.967, 8.466e-08, 0.2547, 0.8795, -0.0246, 0.4753, 0.9149, -0.2164, 0.3408, 0.967, 8.466e-08, 0.2547, 0.9149, -0.2164, 0.3408, 0.9749, -0.1918, 0.1129, 0.967, 8.466e-08, 0.2547, -0.2326, -0.4074, -0.8831, -0.2326, -0.4074, -0.8831, -0.2326, -0.4074, -0.8831, -0.2326, -0.4074, -0.8831, -0.2062, 0.5872, -0.7827, -0.2062, 0.5872, -0.7827, -0.2062, 0.5872, -0.7827, -0.2062, 0.5872, -0.7827, 0.02644, 0.9946, 0.1004, 0.02644, 0.9946, 0.1004, 0.02644, 0.9946, 0.1004, 0.02644, 0.9946, 0.1004, 0.2326, 0.4074, 0.8831, 0.2326, 0.4074, 0.8831, 0.2326, 0.4074, 0.8831, 0.2326, 0.4074, 0.8831, 0.2062, -0.5872, 0.7827, 0.2062, -0.5872, 0.7827, 0.2062, -0.5872, 0.7827, 0.2062, -0.5872, 0.7827, -0.02644, -0.9946, -0.1004, -0.02644, -0.9946, -0.1004, -0.02644, -0.9946, -0.1004, -0.02644, -0.9946, -0.1004, -0.971, -0.2218, 0.08932, -0.9749, -0.1918, 0.1129, -0.9995, 0.0246, 0.01954, -0.9994, 0.02845, -0.01864, -0.9994, 0.02845, -0.01864, -0.9995, 0.0246, 0.01954, -0.9641, 0.2164, 0.1541, -0.9584, 0.2503, 0.137, -0.9584, 0.2503, 0.137, -0.9641, 0.2164, 0.1541, -0.904, 0.1918, 0.382, -0.889, 0.2218, 0.4006, -0.889, 0.2218, 0.4006, -0.904, 0.1918, 0.382, -0.8795, -0.0246, 0.4753, -0.8606, -0.02845, 0.5085, -0.8606, -0.02845, 0.5085, -0.8795, -0.0246, 0.4753, -0.9149, -0.2164, 0.3408, -0.9016, -0.2503, 0.3529, -0.9016, -0.2503, 0.3529, -0.9149, -0.2164, 0.3408, -0.9749, -0.1918, 0.1129, -0.971, -0.2218, 0.08932, -0.9749, -0.1918, 0.1129, -0.967, 2.963e-07, 0.2547, -0.9995, 0.0246, 0.01954, -0.9995, 0.0246, 0.01954, -0.967, 2.963e-07, 0.2547, -0.9641, 0.2164, 0.1541, -0.9641, 0.2164, 0.1541, -0.967, 2.963e-07, 0.2547, -0.904, 0.1918, 0.382, -0.904, 0.1918, 0.382, -0.967, 2.963e-07, 0.2547, -0.8795, -0.0246, 0.4753, -0.8795, -0.0246, 0.4753, -0.967, 2.963e-07, 0.2547, -0.9149, -0.2164, 0.3408, -0.9149, -0.2164, 0.3408, -0.967, 2.963e-07, 0.2547, -0.9749, -0.1918, 0.1129])] * 3)])

# ---- objects
ob_mesh_goldfish = bpy.data.objects.new('Mesh_Goldfish', me_mesh_goldfish)

# ---- transforms, parenting, visibility, modifiers, constraints
ob_mesh_goldfish.location = (0.0, 11.22, 0.0)
ob_mesh_goldfish.rotation_euler = (1.571, -0.0, 0.0)

# ---- collection membership
scene.collection.objects.link(ob_mesh_goldfish)

# ---- scene / render settings (as saved in the file)
scene.frame_start = 1; scene.frame_end = 250; scene.frame_set(1)
scene.render.engine = 'BLENDER_EEVEE_NEXT'
scene.cycles.use_denoising = False
scene.cycles.samples = 128
scene.cycles.sampling_pattern = 'TABULATED_SOBOL'
scene.cycles.use_adaptive_sampling = False
scene.cycles.use_light_tree = False
scene.view_settings.view_transform = 'Filmic'
bpy.context.view_layer.update()

# ---- added for rendering (the .blend has no active camera and no usable light): camera, sun
cam_auto = bpy.data.cameras.new('AutoCamera')
cam_auto.lens = 50.0
cam_auto.sensor_width = 36.0
cam_auto.clip_end = 1771.4
ob_auto_camera = bpy.data.objects.new('AutoCamera', cam_auto)
scene.collection.objects.link(ob_auto_camera)
ob_auto_camera.location = (100.935, -109.902, 80.7477)
ob_auto_camera.rotation_euler = (1.09748, -7.21219e-08, 0.694738)
scene.camera = ob_auto_camera
light_auto_sun = bpy.data.lights.new('AutoSun', 'SUN')
light_auto_sun.energy = 3.0
light_auto_sun.angle = 0.0523599
ob_auto_sun = bpy.data.objects.new('AutoSun', light_auto_sun)
scene.collection.objects.link(ob_auto_sun)
ob_auto_sun.rotation_euler = (0.872665, 0.174533, 0.523599)
bpy.context.view_layer.update()
